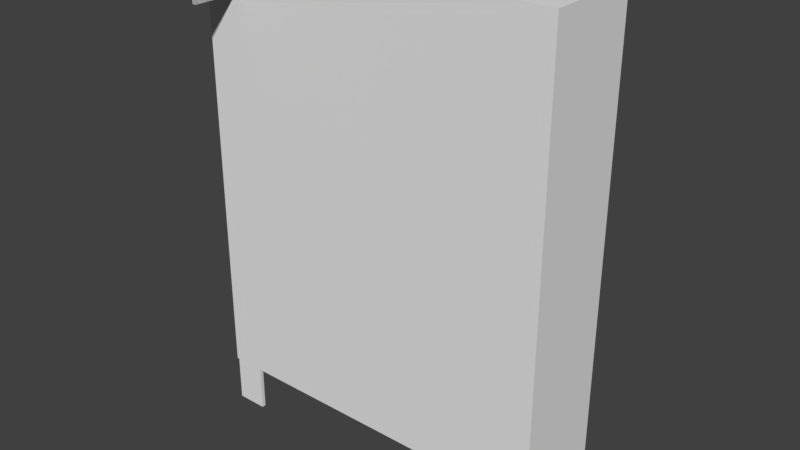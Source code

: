# Source: zom_dah_rooftop.blend  (saved by Blender 2.79.0; exported with 4.5.12 LTS)
import bpy
from mathutils import Matrix  # noqa: F401  (used for matrix-valued properties, if any)

bpy.ops.wm.read_factory_settings(use_empty=True)
scene = bpy.context.scene
scene.name = 'Scene'

# ---- collections
col_collection_1 = bpy.data.collections.new('Collection 1'); scene.collection.children.link(col_collection_1)

# ---- materials (node trees are filled in below, after node groups)
mat_mtl_wall_ext = bpy.data.materials.new('mtl_wall_ext')
mat_mtl_wall_ext.alpha_threshold = 0.0
mat_mtl_wall_ext.use_transparent_shadow = False
mat_mtl_wall_ext.roughness = 0.5
mat_mtl_roof = bpy.data.materials.new('mtl_roof')
mat_mtl_roof.alpha_threshold = 0.0
mat_mtl_roof.use_transparent_shadow = False
mat_mtl_roof.roughness = 0.5
mat_mtl_floor_trim = bpy.data.materials.new('mtl_floor_trim')
mat_mtl_floor_trim.alpha_threshold = 0.0
mat_mtl_floor_trim.use_transparent_shadow = False
mat_mtl_floor_trim.roughness = 0.5
mat_mtl_ceiling_01 = bpy.data.materials.new('mtl_ceiling_01')
mat_mtl_ceiling_01.alpha_threshold = 0.0
mat_mtl_ceiling_01.use_transparent_shadow = False
mat_mtl_ceiling_01.roughness = 0.5

# ---- material node trees

# ---- world
world_world = bpy.data.worlds.new('World'); scene.world = world_world
world_world.color = (0.05088, 0.05088, 0.05088)
world_world.use_sun_shadow = False
world_world.sun_shadow_jitter_overblur = 0.0
world_world.cycles.sampling_method = 'MANUAL'

# ---- meshes
me_c_box_015 = bpy.data.meshes.new('c_box_015')
me_c_box_015.from_pydata([(0.0, 0.0, 0.0), (0.0, 0.0, 2.25), (0.0, 0.5, 0.0), (0.0, 0.5, 2.25), (17.0, 0.0, 0.0), (17.0, 0.0, 2.25), (17.0, 0.5, 0.0), (17.0, 0.5, 2.25)], [], [(0, 1, 3, 2), (2, 3, 7, 6), (6, 7, 5, 4), (4, 5, 1, 0), (2, 6, 4, 0), (7, 3, 1, 5)])
me_c_box_015.use_remesh_preserve_volume = False
me_c_box_015.use_remesh_preserve_attributes = False
me_c_box_015.use_mirror_vertex_groups = False
me_c_box_015.update()
me_c_box_014 = bpy.data.meshes.new('c_box_014')
me_c_box_014.from_pydata([(0.0, 0.0, 0.0), (0.0, 0.0, 0.25), (0.1, 6.0, 0.0), (0.1, 6.0, 0.25), (12.0, 0.0, 0.0), (12.0, 0.0, 0.25), (12.1, 6.0, 0.0), (12.1, 6.0, 0.25)], [], [(0, 1, 3, 2), (2, 3, 7, 6), (6, 7, 5, 4), (4, 5, 1, 0), (2, 6, 4, 0), (7, 3, 1, 5)])
me_c_box_014.use_remesh_preserve_volume = False
me_c_box_014.use_remesh_preserve_attributes = False
me_c_box_014.use_mirror_vertex_groups = False
me_c_box_014.update()
me_c_box_013 = bpy.data.meshes.new('c_box_013')
me_c_box_013.from_pydata([(0.0, 0.0, 0.0), (0.0, 0.0, 0.25), (0.1, 6.0, 0.0), (0.1, 6.0, 0.25), (22.0, 0.0, 0.0), (22.0, 0.0, 0.25), (22.1, 6.0, 0.0), (22.1, 6.0, 0.25)], [], [(0, 1, 3, 2), (2, 3, 7, 6), (6, 7, 5, 4), (4, 5, 1, 0), (2, 6, 4, 0), (7, 3, 1, 5)])
me_c_box_013.use_remesh_preserve_volume = False
me_c_box_013.use_remesh_preserve_attributes = False
me_c_box_013.use_mirror_vertex_groups = False
me_c_box_013.update()
me_c_box_012 = bpy.data.meshes.new('c_box_012')
me_c_box_012.from_pydata([(0.0, 0.0, 0.0), (0.0, 0.0, 0.25), (0.1, 6.0, 0.0), (0.1, 6.0, 0.25), (4.0, 0.0, 0.0), (4.0, 0.0, 0.25), (4.1, 6.0, 0.0), (4.1, 6.0, 0.25)], [], [(0, 1, 3, 2), (2, 3, 7, 6), (6, 7, 5, 4), (4, 5, 1, 0), (2, 6, 4, 0), (7, 3, 1, 5)])
me_c_box_012.use_remesh_preserve_volume = False
me_c_box_012.use_remesh_preserve_attributes = False
me_c_box_012.use_mirror_vertex_groups = False
me_c_box_012.update()
me_c_box_011 = bpy.data.meshes.new('c_box_011')
me_c_box_011.from_pydata([(0.0, 0.0, 0.0), (0.0, 0.0, 4.25), (0.0, 0.5, 0.0), (0.0, 0.5, 4.25), (6.0, -1.51e-07, 0.0), (6.0, -1.51e-07, 4.25), (6.0, 0.5, 0.0), (6.0, 0.5, 4.25)], [], [(0, 1, 3, 2), (2, 3, 7, 6), (6, 7, 5, 4), (4, 5, 1, 0), (2, 6, 4, 0), (7, 3, 1, 5)])
me_c_box_011.use_remesh_preserve_volume = False
me_c_box_011.use_remesh_preserve_attributes = False
me_c_box_011.use_mirror_vertex_groups = False
me_c_box_011.update()
me_c_box_010 = bpy.data.meshes.new('c_box_010')
me_c_box_010.from_pydata([(0.0, 0.0, 0.0), (0.0, 0.0, 3.25), (0.0, 0.5, 0.0), (0.0, 0.5, 3.25), (6.0, -1.51e-07, 0.0), (6.0, -1.51e-07, 3.25), (6.0, 0.5, 0.0), (6.0, 0.5, 3.25)], [], [(0, 1, 3, 2), (2, 3, 7, 6), (6, 7, 5, 4), (4, 5, 1, 0), (2, 6, 4, 0), (7, 3, 1, 5)])
me_c_box_010.use_remesh_preserve_volume = False
me_c_box_010.use_remesh_preserve_attributes = False
me_c_box_010.use_mirror_vertex_groups = False
me_c_box_010.update()
me_c_box_009 = bpy.data.meshes.new('c_box_009')
me_c_box_009.from_pydata([(0.0, 0.0, 0.0), (0.0, 0.0, 3.25), (0.0, 0.5, 0.0), (0.0, 0.5, 3.25), (4.0, 0.0, 0.0), (4.0, 0.0, 3.25), (4.0, 0.5, 0.0), (4.0, 0.5, 3.25)], [], [(0, 1, 3, 2), (2, 3, 7, 6), (6, 7, 5, 4), (4, 5, 1, 0), (2, 6, 4, 0), (7, 3, 1, 5)])
me_c_box_009.use_remesh_preserve_volume = False
me_c_box_009.use_remesh_preserve_attributes = False
me_c_box_009.use_mirror_vertex_groups = False
me_c_box_009.update()
me_c_box_008 = bpy.data.meshes.new('c_box_008')
me_c_box_008.from_pydata([(0.0, 0.0, 0.0), (0.0, 0.0, 6.25), (0.0, 0.5, 0.0), (0.0, 0.5, 6.25), (6.0, 1.208e-06, 0.0), (6.0, 1.208e-06, 6.25), (6.0, 0.5, 0.0), (6.0, 0.5, 6.25)], [], [(0, 1, 3, 2), (2, 3, 7, 6), (6, 7, 5, 4), (4, 5, 1, 0), (2, 6, 4, 0), (7, 3, 1, 5)])
me_c_box_008.use_remesh_preserve_volume = False
me_c_box_008.use_remesh_preserve_attributes = False
me_c_box_008.use_mirror_vertex_groups = False
me_c_box_008.update()
me_c_box_007 = bpy.data.meshes.new('c_box_007')
me_c_box_007.from_pydata([(0.0, 0.0, 0.0), (0.0, 0.0, 6.25), (0.0, 0.5, 0.0), (0.0, 0.5, 6.25), (5.0, 0.0, 0.0), (5.0, 0.0, 6.25), (5.0, 0.5, 0.0), (5.0, 0.5, 6.25)], [], [(0, 1, 3, 2), (2, 3, 7, 6), (6, 7, 5, 4), (4, 5, 1, 0), (2, 6, 4, 0), (7, 3, 1, 5)])
me_c_box_007.use_remesh_preserve_volume = False
me_c_box_007.use_remesh_preserve_attributes = False
me_c_box_007.use_mirror_vertex_groups = False
me_c_box_007.update()
me_c_box_006 = bpy.data.meshes.new('c_box_006')
me_c_box_006.from_pydata([(-4.0, 0.0, -56.25), (-4.0, 0.0, -7.451e-09), (-4.0, 0.5, -56.25), (-4.0, 0.5, -7.451e-09), (-7.749e-07, 0.0, -56.25), (-7.749e-07, 0.0, -7.451e-09), (-7.749e-07, 0.5, -56.25), (-7.749e-07, 0.5, -7.451e-09)], [], [(0, 1, 3, 2), (2, 3, 7, 6), (6, 7, 5, 4), (4, 5, 1, 0), (2, 6, 4, 0), (7, 3, 1, 5)])
me_c_box_006.use_remesh_preserve_volume = False
me_c_box_006.use_remesh_preserve_attributes = False
me_c_box_006.use_mirror_vertex_groups = False
me_c_box_006.update()
me_c_box_005 = bpy.data.meshes.new('c_box_005')
me_c_box_005.from_pydata([(0.0, 0.0, 0.0), (0.0, 0.0, 6.25), (0.0, 0.5, 0.0), (0.0, 0.5, 6.25), (20.0, 0.0, 0.0), (20.0, 0.0, 6.25), (20.0, 0.5, 0.0), (20.0, 0.5, 6.25)], [], [(0, 1, 3, 2), (2, 3, 7, 6), (6, 7, 5, 4), (4, 5, 1, 0), (2, 6, 4, 0), (7, 3, 1, 5)])
me_c_box_005.use_remesh_preserve_volume = False
me_c_box_005.use_remesh_preserve_attributes = False
me_c_box_005.use_mirror_vertex_groups = False
me_c_box_005.update()
me_c_box_004 = bpy.data.meshes.new('c_box_004')
me_c_box_004.from_pydata([(0.0, 0.0, -0.2), (0.0, 0.0, 0.0), (0.0, 7.7, -0.2), (0.0, 7.7, 0.0), (3.3, 0.0, -0.2), (3.3, 0.0, 0.0), (3.3, 7.7, -0.2), (3.3, 7.7, 0.0)], [], [(0, 1, 3, 2), (2, 3, 7, 6), (6, 7, 5, 4), (4, 5, 1, 0), (2, 6, 4, 0), (7, 3, 1, 5)])
me_c_box_004.use_remesh_preserve_volume = False
me_c_box_004.use_remesh_preserve_attributes = False
me_c_box_004.use_mirror_vertex_groups = False
me_c_box_004.update()
me_c_box_003 = bpy.data.meshes.new('c_box_003')
me_c_box_003.from_pydata([(0.0, 0.0, -0.2), (0.0, 0.0, 0.0), (0.0, 1.4, -0.2), (0.0, 1.4, 0.0), (3.3, 0.0, -0.2), (3.3, 0.0, 0.0), (3.3, 1.4, -0.2), (3.3, 1.4, 0.0)], [], [(0, 1, 3, 2), (2, 3, 7, 6), (6, 7, 5, 4), (4, 5, 1, 0), (2, 6, 4, 0), (7, 3, 1, 5)])
me_c_box_003.use_remesh_preserve_volume = False
me_c_box_003.use_remesh_preserve_attributes = False
me_c_box_003.use_mirror_vertex_groups = False
me_c_box_003.update()
me_c_box_002 = bpy.data.meshes.new('c_box_002')
me_c_box_002.from_pydata([(0.0, 0.0, -0.2), (0.0, 0.0, 0.0), (0.0, 12.0, -0.2), (0.0, 12.0, 0.0), (10.4, 0.0, -0.2), (10.4, 0.0, 0.0), (10.4, 12.0, -0.2), (10.4, 12.0, 0.0)], [], [(0, 1, 3, 2), (2, 3, 7, 6), (6, 7, 5, 4), (4, 5, 1, 0), (2, 6, 4, 0), (7, 3, 1, 5)])
me_c_box_002.use_remesh_preserve_volume = False
me_c_box_002.use_remesh_preserve_attributes = False
me_c_box_002.use_mirror_vertex_groups = False
me_c_box_002.update()
me_c_box_001 = bpy.data.meshes.new('c_box_001')
me_c_box_001.from_pydata([(0.0, 0.0, -0.2), (0.0, 0.0, 0.0), (0.0, 12.0, -0.2), (0.0, 12.0, 0.0), (11.3, 0.0, -0.2), (11.3, 0.0, 0.0), (11.3, 12.0, -0.2), (11.3, 12.0, 0.0)], [], [(0, 1, 3, 2), (2, 3, 7, 6), (6, 7, 5, 4), (4, 5, 1, 0), (2, 6, 4, 0), (7, 3, 1, 5)])
me_c_box_001.use_remesh_preserve_volume = False
me_c_box_001.use_remesh_preserve_attributes = False
me_c_box_001.use_mirror_vertex_groups = False
me_c_box_001.update()
me_co_culling = bpy.data.meshes.new('co_culling')
me_co_culling.from_pydata([(-4.0, -0.25, -50.0), (-4.0, -0.25, 6.0), (-4.0, 12.0, -50.0), (-4.0, 12.0, 6.0), (42.0, -0.25, -50.0), (42.0, -0.25, 6.0), (42.0, 12.0, -50.0), (42.0, 12.0, 6.0)], [], [(0, 2, 3, 1), (2, 6, 7, 3), (6, 4, 5, 7), (4, 0, 1, 5), (2, 0, 4, 6), (7, 5, 1, 3)])
me_co_culling.use_remesh_preserve_volume = False
me_co_culling.use_remesh_preserve_attributes = False
me_co_culling.use_mirror_vertex_groups = False
me_co_culling.update()
me_g_ext = bpy.data.meshes.new('g_ext')
me_g_ext.from_pydata([(8.0, -16.0, 0.0), (12.0, 0.0, 0.0), (12.0, -8.0, 0.0), (12.0, -4.0, 0.0), (12.0, -16.0, 0.0), (12.0, -12.0, 0.0), (6.0, -20.0, 0.0), (6.0, -16.0, 0.0), (6.0, -24.0, 0.0), (2.539e-06, -25.0, 0.0), (4.0, -25.0, 0.0), (6.0, -25.0, 0.0), (12.0, -20.0, 3.0), (6.0, -25.0, 6.0), (2.638e-06, -25.0, 4.0), (3.04e-06, -28.0, 0.0), (6.0, -28.0, 4.0), (3.266e-06, -31.0, 0.0), (6.0, -31.0, 4.0), (3.493e-06, -34.0, 0.0), (6.0, -34.0, 4.0), (3.719e-06, -37.0, 0.0), (6.0, -37.0, 4.0), (6.0, -37.0, 6.0), (6.0, -37.0, 0.0), (6.0, -38.0, 0.0), (6.0, -42.0, 0.0), (12.0, 0.0, 6.0), (12.0, -4.0, 6.0), (8.0, -20.0, 6.0), (8.0, -16.0, 3.0), (6.0, -16.0, 3.0), (12.0, 4.0, -50.0), (12.0, 0.0, -50.0), (8.0, 0.0, 0.65), (12.0, 0.0, 0.1), (12.0, 0.0, 0.65), (8.0, -2.98e-07, 0.1), (9.388e-07, -5.962e-07, 0.65), (9.388e-07, -5.962e-07, 0.1), (4.0, -5.96e-07, 0.1), (4.0, -5.96e-07, 0.65), (1.669e-06, -4.0, 0.65), (1.669e-06, -4.0, 0.1), (1.669e-06, 9.386e-07, 0.1), (1.669e-06, 9.386e-07, 0.65), (1.431e-06, -8.0, 0.65), (1.431e-06, -8.0, 0.1), (1.505e-06, -12.0, 0.65), (1.505e-06, -12.0, 0.1), (2.578e-06, -16.0, 0.65), (2.578e-06, -16.0, 0.1), (2.339e-06, -20.0, 0.65), (2.339e-06, -20.0, 0.1), (2.414e-06, -24.0, 0.65), (2.414e-06, -24.0, 0.1), (2.488e-06, -25.0, 0.65), (2.488e-06, -25.0, 0.1), (12.0, -8.0, 0.0), (12.0, -4.0, 0.0), (12.0, -16.0, 0.0), (12.0, -12.0, 0.0), (6.0, -20.0, 0.0), (6.0, -16.0, 0.0), (2.539e-06, -25.0, 0.0), (12.0, -20.0, 3.0), (8.0, -20.0, 3.0), (8.0, -20.0, 3.0), (12.0, -20.0, 6.0), (12.0, -20.0, 6.0), (6.0, -24.0, 6.0), (6.0, -24.0, 6.0), (6.0, -28.0, 6.0), (2.766e-06, -28.0, 4.0), (12.0, 0.0, 6.0), (12.0, -4.0, 6.0), (6.0, -20.0, 6.0), (6.0, -20.0, 6.0), (8.0, -16.0, 0.0), (6.0, -24.0, 0.0), (6.0, -25.0, 0.0), (8.0, -20.0, 6.0), (6.0, -20.0, 3.0), (6.0, -20.0, 3.0), (12.0, -16.0, 3.0), (12.0, -16.0, 3.0), (8.0, -16.0, 3.0), (6.0, -16.0, 3.0), (4.0, -25.0, 4.0), (2.638e-06, -25.0, 4.0), (6.0, -25.0, 4.0), (6.0, -25.0, 4.0), (3.266e-06, -31.0, 4.0), (3.493e-06, -34.0, 4.0), (3.719e-06, -37.0, 4.0), (6.0, -31.0, 6.0), (6.0, -34.0, 6.0), (6.0, -38.0, 6.0), (6.0, -42.0, 6.0), (12.0, -8.0, 6.0), (12.0, -8.0, 6.0), (12.0, -12.0, 6.0), (12.0, -12.0, 6.0), (12.0, -16.0, 6.0), (12.0, -16.0, 6.0), (12.0, 4.0, 6.0), (7.6, -16.0, 0.0), (6.4, -16.0, 2.98e-08), (6.4, -16.0, 2.2), (7.6, -16.0, 2.2)], [(0, 63)], [(65, 66, 81, 68), (62, 79, 70, 76), (67, 82, 77, 29), (71, 8, 80, 13), (60, 78, 86, 84), (10, 64, 89, 88), (9, 15, 73, 14), (11, 10, 88, 90), (7, 6, 83, 31), (15, 17, 92, 73), (17, 19, 93, 92), (19, 21, 94, 93), (91, 16, 72, 13), (16, 18, 95, 72), (18, 20, 96, 95), (20, 22, 23, 96), (23, 24, 25, 97), (25, 26, 98, 97), (1, 59, 75, 74), (3, 58, 99, 28), (2, 61, 101, 100), (5, 4, 103, 102), (85, 12, 69, 104), (32, 33, 27, 105), (37, 35, 36, 34), (40, 37, 34, 41), (39, 40, 41, 38), (43, 44, 45, 42), (47, 43, 42, 46), (49, 47, 46, 48), (51, 49, 48, 50), (53, 51, 50, 52), (55, 53, 52, 54), (57, 55, 54, 56), (108, 107, 63, 87), (106, 109, 30, 0), (109, 108, 87, 30)])
_uv = me_g_ext.uv_layers.new(name='UVMap')
_uv.uv.foreach_set('vector', [0.5, 0.0, -1.5, 0.0, -1.5, 1.5, 0.5, 1.5, 0.5, 0.5, -1.5, 0.5, -1.5, 3.5, 0.5, 3.5, 0.5, 0.0, -0.5, 0.0, -0.5, 1.5, 0.5, 1.5, 0.5, 0.5, 0.5, -2.5, 0.0, -2.5, 0.0, 0.5, 0.5, 0.5, -1.5, 0.5, -1.5, 2.0, 0.5, 2.0, 0.5, 0.5, -1.5, 0.5, -1.5, 2.5, 0.5, 2.5, 0.0, 0.5, -1.5, 0.5, -1.5, 2.5, 0.0, 2.5, 0.5, 0.5, -0.5, 0.5, -0.5, 2.5, 0.5, 2.5, 0.5, 0.5, -1.5, 0.5, -1.5, 2.0, 0.5, 2.0, 0.5, 0.5, -1.0, 0.5, -1.0, 2.5, 0.5, 2.5, 0.0, 0.5, -1.5, 0.5, -1.5, 2.5, 0.0, 2.5, 0.5, 0.5, -1.0, 0.5, -1.0, 2.5, 0.5, 2.5, 0.0, 0.5, -1.5, 0.5, -1.5, 1.5, 0.0, 1.5, 0.5, 0.5, -1.0, 0.5, -1.0, 1.5, 0.5, 1.5, 0.0, 0.5, -1.5, 0.5, -1.5, 1.5, 0.0, 1.5, 0.5, 0.5, -1.0, 0.5, -1.0, 1.5, 0.5, 1.5, 0.0, 0.5, 0.0, -2.5, -0.5, -2.5, -0.5, 0.5, 0.5, 0.5, -1.5, 0.5, -1.5, 3.5, 0.5, 3.5, 0.5, 0.5, -1.5, 0.5, -1.5, 3.5, 0.5, 3.5, 0.5, 0.5, -1.5, 0.5, -1.5, 3.5, 0.5, 3.5, 0.5, 0.5, -1.5, 0.5, -1.5, 3.5, 0.5, 3.5, 0.5, 0.5, -1.5, 0.5, -1.5, 3.5, 0.5, 3.5, 0.5, 0.0, -1.5, 0.0, -1.5, 1.5, 0.5, 1.5, 0.5, 0.5, -1.5, 0.5, -1.5, 28.5, 0.5, 28.5, 0.5, 0.55, 2.5, 0.55, 2.5, 0.825, 0.5, 0.825, 0.5, 0.55, 2.5, 0.55, 2.5, 0.825, 0.5, 0.825, 0.5, 0.55, 2.5, 0.55, 2.5, 0.825, 0.5, 0.825, 0.5, 0.55, 2.5, 0.55, 2.5, 0.825, 0.5, 0.825, 0.5, 0.55, 2.5, 0.55, 2.5, 0.825, 0.5, 0.825, 0.5, 0.55, 2.5, 0.55, 2.5, 0.825, 0.5, 0.825, 0.5, 0.55, 2.5, 0.55, 2.5, 0.825, 0.5, 0.825, 0.5, 0.55, 2.5, 0.55, 2.5, 0.825, 0.5, 0.825, 0.5, 0.55, 2.5, 0.55, 2.5, 0.825, 0.5, 0.825, 0.0, 0.55, 0.5, 0.55, 0.5, 0.825, 0.0, 0.825, 0.7, 0.6, 0.7, -0.5, 0.5, -0.5, 0.5, 1.0, 0.3, 0.5, 0.3, 1.6, 0.5, 2.0, 0.5, 0.5, 0.3, 0.6, -0.3, 0.6, -0.5, 1.0, 0.5, 1.0])
me_g_ext.materials.append(mat_mtl_wall_ext)
me_g_ext.use_remesh_preserve_volume = False
me_g_ext.use_remesh_preserve_attributes = False
me_g_ext.use_mirror_vertex_groups = False
me_g_ext.update()
me_g_roof = bpy.data.meshes.new('g_roof')
me_g_roof.from_pydata([(2.036, -12.0, -5.364e-07), (4.0, -11.76, -7.898e-07), (4.0, -14.5, -4.917e-07), (3.21, -11.23, -5.066e-07), (3.716, -11.58, -7.004e-07), (2.773, -11.33, -4.768e-07), (3.931, -14.67, -5.364e-07), (3.712, -14.45, -4.321e-07), (3.367, -14.6, -4.172e-07), (2.115, -14.62, -2.235e-07), (1.764, -14.27, -7.451e-08), (1.387, -14.16, 2.98e-08), (1.274, -13.41, 2.533e-07), (1.592, -13.17, 2.682e-07), (4.42, -13.1, 2.831e-07), (4.48, -13.32, 3.129e-07), (1.208e-06, -16.0, 0.0), (1.208e-06, -8.0, 0.0), (8.0, -8.0, 0.0), (4.351, -12.0, 0.0), (4.321, -13.27, 0.0), (1.682, -12.32, 4.768e-07), (6.04e-07, 0.0, 0.0), (8.0, 0.0, 0.0), (8.0, -4.0, 0.0), (8.0, -12.0, 0.0), (2.162e-06, -20.0, 0.0), (4.0, -20.0, 0.0), (4.0, -16.0, 0.0), (2.464e-06, -24.0, 0.0), (4.0, -24.0, 0.0), (8.0, -20.0, 3.0), (8.0, -24.0, 6.0), (12.0, -24.0, 6.0), (8.0, -28.0, 6.0), (12.0, -28.0, 6.0), (4.0, -28.0, 4.0), (4.0, -31.0, 4.0), (4.0, -34.0, 4.0), (4.0, -37.0, 4.0), (8.0, -31.0, 6.0), (12.0, -31.0, 6.0), (8.0, -42.0, 6.0), (12.0, -42.0, 6.0), (8.0, -34.0, 6.0), (12.0, -34.0, 6.0), (8.0, -38.0, 6.0), (12.0, -38.0, 6.0), (4.0, -25.0, 4.0), (4.351, -11.99, 0.0), (12.0, -8.0, 0.0), (12.0, -4.0, 0.0), (12.0, -16.0, 0.0), (12.0, -12.0, 0.0), (6.0, -20.0, 0.0), (6.0, -16.0, 0.0), (4.0, -25.0, 0.0), (2.539e-06, -25.0, 0.0), (12.0, -20.0, 3.0), (12.0, -20.0, 6.0), (6.0, -24.0, 6.0), (6.0, -28.0, 6.0), (4.0, -28.0, 4.0), (4.0, -28.0, 4.0), (4.0, -28.0, 4.0), (2.766e-06, -28.0, 4.0), (2.766e-06, -28.0, 4.0), (6.0, -20.0, 6.0), (12.0, 0.0, 0.0), (8.0, -16.0, 0.0), (8.0, -16.0, 0.0), (6.0, -24.0, 0.0), (6.0, -25.0, 0.0), (8.0, -20.0, 6.0), (6.0, -20.0, 3.0), (12.0, -16.0, 3.0), (8.0, -16.0, 3.0), (6.0, -16.0, 3.0), (4.0, -25.0, 4.0), (2.638e-06, -25.0, 4.0), (6.0, -25.0, 4.0), (6.0, -28.0, 4.0), (6.0, -28.0, 4.0), (3.266e-06, -31.0, 4.0), (4.0, -31.0, 4.0), (4.0, -31.0, 4.0), (6.0, -31.0, 4.0), (6.0, -31.0, 4.0), (3.493e-06, -34.0, 4.0), (3.493e-06, -34.0, 4.0), (4.0, -34.0, 4.0), (4.0, -34.0, 4.0), (4.0, -34.0, 4.0), (6.0, -34.0, 4.0), (6.0, -34.0, 4.0), (3.719e-06, -37.0, 4.0), (4.0, -37.0, 4.0), (6.0, -37.0, 4.0), (6.0, -31.0, 6.0), (6.0, -34.0, 6.0), (6.0, -38.0, 6.0), (6.0, -42.0, 6.0)], [], [(16, 69, 15, 2, 6, 7, 8, 9, 10, 11, 12), (12, 13, 21, 0, 5, 3, 4, 1, 49, 18, 17, 16), (69, 18, 49, 19, 14, 20, 15), (24, 51, 68, 23), (17, 18, 23, 22), (18, 50, 51, 24), (25, 53, 50, 18), (70, 52, 53, 25), (26, 27, 28, 16), (27, 54, 55, 28), (29, 30, 27, 26), (30, 71, 54, 27), (57, 56, 30, 29), (56, 72, 71, 30), (31, 58, 75, 76), (74, 31, 76, 77), (32, 33, 59, 73), (60, 32, 73, 67), (34, 35, 33, 32), (61, 34, 32, 60), (65, 62, 78, 79), (63, 81, 80, 48), (83, 84, 64, 66), (85, 86, 82, 36), (88, 90, 84, 83), (91, 93, 87, 37), (95, 96, 92, 89), (39, 97, 94, 38), (40, 41, 35, 34), (98, 40, 34, 61), (42, 43, 47, 46), (101, 42, 46, 100), (44, 45, 41, 40), (99, 44, 40, 98), (46, 47, 45, 44), (100, 46, 44, 99)])
_uv = me_g_roof.uv_layers.new(name='UVMap')
_uv.uv.foreach_set('vector', [0.5, 0.5, 4.5, 0.5, 2.74, 1.838, 2.5, 1.249, 2.465, 1.164, 2.356, 1.274, 2.183, 1.201, 1.558, 1.188, 1.382, 1.364, 1.193, 1.42, 1.137, 1.794, 0.1371, 0.7936, 0.2962, 0.9138, 0.3411, 1.34, 0.518, 1.5, 0.8867, 1.833, 1.105, 1.885, 1.358, 1.712, 1.5, 1.619, 1.675, 1.504, 3.5, 3.5, -0.5, 3.5, -0.5, -0.5, 0.5, 0.5, 0.5, 4.5, -1.325, 2.504, -1.324, 2.5, -1.29, 1.952, -1.339, 1.863, -1.26, 1.838, 0.5, 0.5, 2.5, 0.5, 2.5, 2.5, 0.5, 2.5, 0.5, 0.5, 4.5, 0.5, 4.5, 4.5, 0.5, 4.5, 0.5, 0.5, 2.5, 0.5, 2.5, 2.5, 0.5, 2.5, 0.5, 0.5, 2.5, 0.5, 2.5, 2.5, 0.5, 2.5, 0.5, 0.5, 2.5, 0.5, 2.5, 2.5, 0.5, 2.5, 0.5, 0.5, 2.5, 0.5, 2.5, 2.5, 0.5, 2.5, 0.5, 0.5, 1.5, 0.5, 1.5, 2.5, 0.5, 2.5, 0.5, 0.5, 2.5, 0.5, 2.5, 2.5, 0.5, 2.5, 0.5, 0.5, 1.5, 0.5, 1.5, 2.5, 0.5, 2.5, 0.5, 0.0, 2.5, 0.0, 2.5, 0.5, 0.5, 0.5, 0.5, 0.0, 1.5, 0.0, 1.5, 0.5, 0.5, 0.5, 0.5, 0.5, 2.5, 0.5, 2.5, 2.5, 0.5, 2.5, 0.5, 0.5, 1.5, 0.5, 1.5, 2.5, 0.5, 2.5, 0.5, 0.5, 2.5, 0.5, 2.5, 2.5, 0.5, 2.5, 0.5, 0.5, 1.5, 0.5, 1.5, 2.5, 0.5, 2.5, 0.5, 0.5, 2.5, 0.5, 2.5, 2.5, 0.5, 2.5, 0.5, 0.5, 1.5, 0.5, 1.5, 2.5, 0.5, 2.5, 0.5, 0.5, 2.5, 0.5, 2.5, 2.0, 0.5, 2.0, 0.5, 0.5, 1.5, 0.5, 1.5, 2.0, 0.5, 2.0, 0.5, 0.0, 2.5, 0.0, 2.5, 1.5, 0.5, 1.5, 0.5, 0.0, 1.5, 0.0, 1.5, 1.5, 0.5, 1.5, 0.5, 0.5, 2.5, 0.5, 2.5, 2.0, 0.5, 2.0, 0.5, 0.5, 1.5, 0.5, 1.5, 2.0, 0.5, 2.0, 0.5, 0.0, 2.5, 0.0, 2.5, 1.5, 0.5, 1.5, 0.5, 0.0, 1.5, 0.0, 1.5, 1.5, 0.5, 1.5, 0.5, 0.0, 2.5, 0.0, 2.5, 1.5, 0.5, 1.5, 0.5, 0.0, 1.5, 0.0, 1.5, 1.5, 0.5, 1.5, 0.5, 0.5, 2.5, 0.5, 2.5, 2.5, 0.5, 2.5, 0.5, 0.5, 1.5, 0.5, 1.5, 2.5, 0.5, 2.5, 0.5, 0.5, 2.5, 0.5, 2.5, 2.0, 0.5, 2.0, 0.5, 0.5, 1.5, 0.5, 1.5, 2.0, 0.5, 2.0, 0.5, 0.5, 2.5, 0.5, 2.5, 2.5, 0.5, 2.5, 0.5, 0.5, 1.5, 0.5, 1.5, 2.5, 0.5, 2.5])
me_g_roof.materials.append(mat_mtl_roof)
me_g_roof.use_remesh_preserve_volume = False
me_g_roof.use_remesh_preserve_attributes = False
me_g_roof.use_mirror_vertex_groups = False
me_g_roof.update()
me_g_trim = bpy.data.meshes.new('g_trim')
me_g_trim.from_pydata([(1.208e-06, -12.0, -0.5), (0.14, -8.0, -0.3), (1.208e-06, -8.0, -0.5), (0.14, -12.0, -0.3), (0.1, -12.0, -0.3), (0.1, -8.0, -0.3), (0.16, -8.0, -0.28), (0.16, -12.0, -0.28), (0.16, -8.0, -0.1), (0.16, -12.0, -0.1), (0.08, -12.0, -0.5), (0.1, -12.0, -0.48), (0.1, -8.0, -0.48), (0.08, -8.0, -0.5), (0.2, -8.0, -0.1), (0.2, -12.0, -0.1), (0.2, -8.0, -0.21), (0.2, -12.0, -0.21), (0.25, -8.0, -0.21), (0.25, -12.0, -0.21), (1.208e-06, -16.0, -0.5), (4.0, -15.86, -0.3), (4.0, -15.8, -0.1), (4.0, -15.8, -0.21), (0.1, -15.9, -0.48), (0.16, -15.84, -0.1), (0.14, -15.86, -0.3), (0.1, -15.9, -0.3), (0.2, -15.8, -0.21), (0.16, -15.84, -0.28), (0.08, -15.92, -0.5), (0.25, -15.75, -0.21), (0.2, -15.8, -0.1), (8.0, -15.8, -0.1), (8.0, -15.86, -0.3), (4.0, -15.92, -0.5), (4.0, -15.9, -0.48), (4.0, -16.0, -0.5), (8.0, -15.9, -0.48), (8.0, -16.0, -0.5), (8.0, -15.92, -0.5), (8.0, -15.84, -0.1), (4.0, -15.84, -0.1), (8.0, -15.84, -0.28), (4.0, -15.84, -0.28), (4.0, -15.9, -0.3), (8.0, -15.9, -0.3), (8.0, -15.8, -0.21), (4.0, -15.75, -0.21), (8.0, -15.75, -0.21), (2.036, -12.0, -0.1629), (4.0, -11.76, -0.1629), (4.351, -12.0, -0.1629), (4.0, -14.5, -0.1629), (4.351, -11.99, -0.1629), (3.21, -11.23, -0.1629), (3.716, -11.58, -0.1629), (2.773, -11.33, -0.1629), (3.931, -14.67, -0.1629), (3.712, -14.45, -0.1629), (3.367, -14.6, -0.1629), (2.115, -14.62, -0.1629), (1.764, -14.27, -0.1629), (1.387, -14.16, -0.1629), (1.274, -13.41, -0.1629), (1.592, -13.17, -0.1629), (1.682, -12.32, -0.1629), (4.42, -13.1, -0.1629), (4.321, -13.27, -0.1629), (4.48, -13.32, -0.1629), (4.351, -11.99, 0.0), (12.0, -20.0, 6.0), (6.0, -25.0, 4.0), (6.0, -20.0, 3.0), (12.0, -16.0, 3.0), (6.0, -28.0, 6.0), (6.0, -24.0, 6.0), (2.766e-06, -28.0, 4.0), (3.266e-06, -31.0, 4.0), (3.493e-06, -34.0, 4.0), (3.719e-06, -37.0, 4.0), (6.0, -31.0, 6.0), (6.0, -34.0, 6.0), (6.0, -38.0, 6.0), (6.0, -42.0, 6.0), (12.0, -8.0, 6.0), (12.0, -12.0, 6.0), (12.0, -16.0, 6.0), (11.95, -3.775e-09, 6.0), (11.95, -4.0, 6.0), (11.95, -3.775e-09, 6.25), (11.95, -4.0, 6.25), (11.95, -8.0, 6.0), (11.95, -8.0, 6.25), (11.95, -12.0, 6.0), (11.95, -12.0, 6.25), (11.95, -16.0, 6.0), (11.95, -16.0, 6.25), (11.95, -20.0, 6.0), (11.95, -20.0, 6.25), (5.95, -24.0, 6.0), (5.95, -24.0, 6.25), (12.0, -19.95, 6.0), (8.0, -19.95, 6.0), (12.0, -19.95, 6.25), (8.0, -19.95, 6.25), (6.0, -20.0, 6.0), (5.95, -19.95, 6.0), (5.95, -19.95, 6.25), (5.95, -15.95, 3.0), (5.95, -20.0, 3.0), (5.95, -15.95, 3.25), (5.95, -20.0, 3.25), (12.0, -15.95, 3.0), (8.0, -15.95, 3.0), (12.0, -15.95, 3.25), (8.0, -15.95, 3.25), (6.0, -20.0, 3.25), (5.95, -28.0, 6.0), (5.95, -28.0, 6.25), (5.95, -31.0, 6.0), (5.95, -31.0, 6.25), (5.95, -34.0, 6.0), (5.95, -34.0, 6.25), (5.95, -38.0, 6.0), (5.95, -38.0, 6.25), (5.95, -42.0, 6.0), (5.95, -42.0, 6.25), (-0.05, -28.0, 4.0), (-0.05, -28.0, 4.25), (6.0, -24.95, 4.0), (4.0, -24.95, 4.0), (6.0, -24.95, 4.25), (4.0, -24.95, 4.25), (-0.05, -24.95, 4.0), (-0.05, -24.95, 4.25), (-0.05, -31.0, 4.0), (-0.05, -31.0, 4.25), (-0.05, -34.0, 4.0), (-0.05, -34.0, 4.25), (-0.05, -37.0, 4.0), (-0.05, -37.0, 4.25), (12.0, 4.0, 6.0), (11.95, 4.0, 6.0), (11.95, 4.0, 6.25), (12.0, 0.25, 0.75), (8.0, 0.25, 0.75), (12.0, 0.0, 0.0), (8.0, 0.0, 0.75), (12.0, 0.0, 0.75), (8.0, 0.0, 0.65), (8.0, -2.98e-07, 0.0), (12.0, 0.0, 0.1), (4.0, 0.25, 0.75), (12.0, 0.0, 0.65), (8.0, -2.98e-07, 0.1), (4.0, -5.96e-07, 0.0), (9.388e-07, -5.962e-07, 0.0), (-0.25, 0.25, 0.75), (9.537e-07, -5.962e-07, 0.75), (4.0, -5.96e-07, 0.75), (9.537e-07, -5.962e-07, 0.65), (9.388e-07, -5.962e-07, 0.1), (4.0, -5.96e-07, 0.1), (4.0, -5.96e-07, 0.65), (-0.25, -4.0, 0.75), (1.669e-06, -4.0, 0.0), (1.669e-06, 9.386e-07, 0.0), (1.669e-06, -4.0, 0.75), (1.669e-06, 9.237e-07, 0.75), (1.669e-06, -4.0, 0.65), (1.431e-06, -8.0, 0.0), (1.669e-06, -4.0, 0.1), (1.669e-06, 9.386e-07, 0.1), (-0.25, -8.0, 0.75), (1.669e-06, 9.237e-07, 0.65), (1.431e-06, -8.0, 0.75), (1.431e-06, -8.0, 0.65), (1.431e-06, -8.0, 0.1), (1.505e-06, -12.0, 0.0), (-0.25, -12.0, 0.75), (1.505e-06, -12.0, 0.75), (1.505e-06, -12.0, 0.65), (1.505e-06, -12.0, 0.1), (-0.25, -16.0, 0.75), (2.578e-06, -16.0, 0.0), (2.578e-06, -16.0, 0.75), (2.578e-06, -16.0, 0.65), (2.339e-06, -20.0, 0.0), (2.578e-06, -16.0, 0.1), (-0.25, -20.0, 0.75), (2.339e-06, -20.0, 0.75), (2.339e-06, -20.0, 0.65), (2.339e-06, -20.0, 0.1), (2.414e-06, -24.0, 0.0), (-0.25, -24.0, 0.75), (2.414e-06, -24.0, 0.75), (2.414e-06, -24.0, 0.65), (2.414e-06, -24.0, 0.1), (2.488e-06, -25.0, 0.0), (-0.25, -42.0, 0.75), (2.488e-06, -25.0, 0.75), (2.488e-06, -25.0, 0.65), (2.488e-06, -25.0, 0.1), (0.14, -8.0, -0.3), (0.14, -12.0, -0.3), (0.1, -8.0, -0.3), (0.1, -12.0, -0.3), (0.16, -8.0, -0.28), (0.16, -12.0, -0.28), (0.16, -8.0, -0.1), (0.16, -12.0, -0.1), (0.08, -12.0, -0.5), (0.08, -12.0, -0.5), (0.08, -8.0, -0.5), (0.1, -8.0, -0.48), (0.1, -12.0, -0.48), (1.208e-06, -12.0, -0.5), (0.2, -8.0, -0.1), (0.2, -12.0, -0.1), (0.2, -8.0, -0.21), (0.2, -12.0, -0.21), (0.25, -8.0, -0.21), (0.25, -12.0, -0.21), (4.0, -15.75, -0.2), (4.0, -15.75, -0.2), (0.25, -15.75, -0.2), (0.25, -15.75, -0.2), (0.14, -15.86, -0.3), (0.14, -15.86, -0.3), (0.16, -15.84, -0.28), (0.16, -15.84, -0.28), (0.16, -15.84, -0.28), (0.08, -15.92, -0.5), (0.08, -15.92, -0.5), (0.08, -15.92, -0.5), (0.1, -15.9, -0.48), (0.1, -15.9, -0.48), (0.1, -15.9, -0.48), (0.16, -15.84, -0.1), (0.16, -15.84, -0.1), (0.16, -15.84, -0.1), (0.2, -15.8, -0.1), (0.2, -15.8, -0.1), (0.2, -15.8, -0.1), (0.2, -15.8, -0.21), (0.2, -15.8, -0.21), (0.2, -15.8, -0.21), (0.25, -15.75, -0.21), (0.25, -15.75, -0.21), (0.25, -15.75, -0.21), (0.1, -15.9, -0.3), (0.1, -15.9, -0.3), (1.208e-06, -16.0, -0.5), (4.0, -15.84, -0.28), (8.0, -15.84, -0.28), (4.0, -15.9, -0.3), (8.0, -15.9, -0.3), (4.0, -16.0, -0.5), (4.0, -15.92, -0.5), (4.0, -15.92, -0.5), (8.0, -15.92, -0.5), (4.0, -15.9, -0.48), (8.0, -15.9, -0.48), (4.0, -15.75, -0.21), (4.0, -15.75, -0.21), (4.0, -15.75, -0.21), (8.0, -15.75, -0.21), (4.0, -15.84, -0.1), (4.0, -15.84, -0.1), (8.0, -15.84, -0.1), (3.21, -11.23, -5.066e-07), (3.21, -11.23, -5.066e-07), (3.716, -11.58, -7.004e-07), (3.716, -11.58, -7.004e-07), (4.0, -11.76, -7.898e-07), (4.0, -11.76, -7.898e-07), (2.036, -12.0, -5.364e-07), (2.773, -11.33, -4.768e-07), (2.773, -11.33, -4.768e-07), (4.0, -14.5, -4.917e-07), (3.931, -14.67, -5.364e-07), (3.931, -14.67, -5.364e-07), (3.712, -14.45, -4.321e-07), (3.712, -14.45, -4.321e-07), (3.367, -14.6, -4.172e-07), (3.367, -14.6, -4.172e-07), (2.115, -14.62, -2.235e-07), (2.115, -14.62, -2.235e-07), (1.764, -14.27, -7.451e-08), (1.764, -14.27, -7.451e-08), (1.387, -14.16, 2.98e-08), (1.387, -14.16, 2.98e-08), (1.274, -13.41, 2.533e-07), (1.274, -13.41, 2.533e-07), (1.592, -13.17, 2.682e-07), (1.592, -13.17, 2.682e-07), (0.25, -12.0, -0.2), (0.25, -8.0, -0.2), (4.0, -15.86, -0.3), (4.0, -15.8, -0.1), (4.0, -15.8, -0.1), (4.0, -15.8, -0.21), (4.0, -15.8, -0.21), (8.0, -15.75, -0.2), (8.0, -15.86, -0.3), (8.0, -15.8, -0.21), (8.0, -15.8, -0.1), (4.48, -13.32, 3.129e-07), (4.48, -13.32, 3.129e-07), (4.351, -11.99, -0.2), (4.351, -11.99, -0.2), (4.351, -11.99, -0.2), (4.389, -12.0, -0.2), (4.389, -12.0, -0.2), (4.351, -12.0, -0.1629), (4.351, -12.0, -0.1629), (3.21, -11.23, -0.1629), (3.21, -11.23, -0.1629), (3.21, -11.23, -0.1629), (3.217, -11.19, -0.2), (3.217, -11.19, -0.2), (3.737, -11.55, -0.2), (3.737, -11.55, -0.2), (3.716, -11.58, -0.1629), (3.716, -11.58, -0.1629), (3.716, -11.58, -0.1629), (4.0, -11.76, -0.2), (4.0, -11.76, -0.2), (4.0, -11.76, -0.1629), (4.0, -11.76, -0.1629), (4.0, -11.76, -0.1629), (2.036, -12.0, -0.1629), (2.036, -12.0, -0.1629), (1.981, -12.0, -0.2), (1.981, -12.0, -0.2), (2.756, -11.3, -0.2), (2.756, -11.3, -0.2), (2.773, -11.33, -0.1629), (2.773, -11.33, -0.1629), (2.773, -11.33, -0.1629), (4.0, -14.5, -0.1629), (4.0, -14.5, -0.1629), (4.0, -14.6, -0.2), (4.0, -14.6, -0.2), (3.944, -14.74, -0.2), (3.944, -14.74, -0.2), (3.931, -14.67, -0.1629), (3.931, -14.67, -0.1629), (3.931, -14.67, -0.1629), (3.704, -14.5, -0.2), (3.704, -14.5, -0.2), (3.712, -14.45, -0.1629), (3.712, -14.45, -0.1629), (3.712, -14.45, -0.1629), (3.374, -14.63, -0.2), (3.374, -14.63, -0.2), (3.367, -14.6, -0.1629), (3.367, -14.6, -0.1629), (3.367, -14.6, -0.1629), (2.1, -14.66, -0.2), (2.1, -14.66, -0.2), (2.115, -14.62, -0.1629), (2.115, -14.62, -0.1629), (2.115, -14.62, -0.1629), (1.744, -14.3, -0.2), (1.744, -14.3, -0.2), (1.764, -14.27, -0.1629), (1.764, -14.27, -0.1629), (1.764, -14.27, -0.1629), (1.354, -14.19, -0.2), (1.354, -14.19, -0.2), (1.387, -14.16, -0.1629), (1.387, -14.16, -0.1629), (1.387, -14.16, -0.1629), (1.234, -13.4, -0.2), (1.234, -13.4, -0.2), (1.274, -13.41, -0.1629), (1.274, -13.41, -0.1629), (1.274, -13.41, -0.1629), (1.557, -13.15, -0.2), (1.557, -13.15, -0.2), (1.592, -13.17, -0.1629), (1.592, -13.17, -0.1629), (1.592, -13.17, -0.1629), (1.647, -12.3, -0.2), (1.647, -12.3, -0.2), (1.682, -12.32, -0.1629), (1.682, -12.32, -0.1629), (1.682, -12.32, -0.1629), (4.42, -13.1, -0.1629), (4.42, -13.1, -0.1629), (4.42, -13.1, -0.1629), (4.458, -13.1, -0.2), (4.458, -13.1, -0.2), (4.376, -13.25, -0.2), (4.376, -13.25, -0.2), (4.321, -13.27, -0.1629), (4.321, -13.27, -0.1629), (4.321, -13.27, -0.1629), (4.53, -13.3, -0.2), (4.53, -13.3, -0.2), (4.48, -13.32, -0.1629), (4.48, -13.32, -0.1629), (4.48, -13.32, -0.1629), (4.351, -11.99, -0.1629), (4.351, -11.99, -0.1629), (4.42, -13.1, 2.831e-07), (4.42, -13.1, 2.831e-07), (4.351, -11.99, 0.0), (4.351, -12.0, 0.0), (12.0, -20.0, 6.0), (6.0, -24.0, 6.0), (12.0, 0.0, 6.0), (12.0, -4.0, 6.0), (11.95, -3.775e-09, 6.0), (11.95, -4.0, 6.0), (12.0, -19.95, 6.0), (8.0, -19.95, 6.0), (6.0, -20.0, 6.0), (5.95, -19.95, 6.0), (5.95, -19.95, 6.0), (5.95, -19.95, 6.0), (5.95, -19.95, 6.25), (5.95, -15.95, 3.0), (5.95, -15.95, 3.0), (5.95, -20.0, 3.0), (5.95, -20.0, 3.0), (5.95, -15.95, 3.25), (5.95, -20.0, 3.25), (12.0, -15.95, 3.0), (8.0, -15.95, 3.0), (6.0, -24.95, 4.0), (4.0, -24.95, 4.0), (-0.05, -24.95, 4.0), (-0.05, -24.95, 4.0), (-0.05, -24.95, 4.25), (12.0, 0.0, 0.75), (8.0, 0.0, 0.75), (4.0, -5.96e-07, 0.75), (9.537e-07, -5.962e-07, 0.75), (1.669e-06, 9.237e-07, 0.75), (1.669e-06, -4.0, 0.75), (-0.25, -12.0, 0.75), (1.505e-06, -12.0, 0.75), (1.505e-06, -12.0, 0.75), (-0.25, -16.0, 0.75), (2.578e-06, -16.0, 0.75), (2.578e-06, -16.0, 0.75), (-0.25, -20.0, 0.75), (2.339e-06, -20.0, 0.75), (2.339e-06, -20.0, 0.75), (1.682, -12.32, 4.768e-07), (1.682, -12.32, 4.768e-07), (4.321, -13.27, 0.0), (4.321, -13.27, 0.0), (8.0, -20.0, 6.0), (6.0, -20.0, 3.0), (8.0, -16.0, 3.0), (6.0, -16.0, 3.0), (4.0, -25.0, 4.0), (2.638e-06, -25.0, 4.0), (11.95, -8.0, 6.0), (11.95, -12.0, 6.0), (11.95, -16.0, 6.0), (11.95, -20.0, 6.0), (5.95, -24.0, 6.0), (5.95, -24.0, 6.0), (5.95, -28.0, 6.0), (5.95, -31.0, 6.0), (5.95, -34.0, 6.0), (5.95, -38.0, 6.0), (5.95, -42.0, 6.0), (-0.05, -28.0, 4.0), (-0.05, -31.0, 4.0), (-0.05, -34.0, 4.0), (-0.05, -37.0, 4.0), (11.95, 4.0, 6.0), (1.431e-06, -8.0, 0.75), (2.414e-06, -24.0, 0.75), (3.77e-06, -42.0, 0.75), (7.6, -16.0, 0.0), (6.4, -16.0, 2.98e-08), (6.5, -16.0, 2.1), (7.5, -16.0, 2.1), (6.4, -16.0, 2.2), (6.5, -16.0, 2.98e-08), (7.6, -16.0, 2.2), (7.5, -16.0, 4.335e-08), (6.5, -16.1, 2.98e-08), (6.5, -16.1, 2.1), (7.5, -16.1, 4.335e-08), (7.5, -16.1, 2.1)], [], [(207, 206, 204, 205), (12, 5, 4, 11), (3, 1, 208, 209), (7, 6, 210, 211), (212, 214, 215, 216), (2, 13, 213, 217), (9, 8, 218, 219), (15, 14, 220, 221), (17, 16, 222, 223), (19, 18, 298, 297), (11, 4, 252, 237), (0, 10, 234, 253), (256, 251, 228, 299), (21, 229, 230, 44), (254, 231, 240, 268), (260, 233, 236, 36), (269, 239, 242, 301), (300, 243, 246, 302), (303, 245, 248, 265), (266, 250, 226, 224), (227, 249, 19, 297), (24, 27, 45, 262), (30, 259, 258, 20), (228, 251, 207, 205), (232, 26, 3, 209), (238, 235, 212, 216), (244, 241, 9, 219), (31, 247, 17, 223), (25, 29, 7, 211), (28, 32, 15, 221), (257, 256, 299, 305), (307, 300, 302, 47), (255, 254, 268, 41), (270, 42, 22, 33), (34, 21, 44, 43), (262, 45, 46, 38), (49, 264, 225, 304), (306, 23, 48, 267), (261, 260, 36, 263), (37, 35, 40, 39), (316, 392, 407, 410), (326, 330, 275, 274), (333, 339, 278, 277), (349, 353, 283, 282), (384, 388, 452, 296), (404, 342, 280, 308), (391, 398, 454, 408), (354, 358, 285, 284), (406, 311, 316, 410, 409), (359, 363, 287, 286), (342, 348, 281, 280), (364, 368, 289, 288), (340, 319, 272, 279), (399, 403, 309, 455), (369, 373, 291, 290), (331, 405, 70, 276), (374, 378, 293, 292), (389, 333, 277, 453), (318, 325, 273, 271), (379, 383, 295, 294), (313, 315, 310), (320, 322, 324, 317), (323, 327, 329, 56), (334, 336, 338, 332), (337, 321, 55, 57), (343, 345, 347, 341), (346, 350, 352, 58), (351, 355, 357, 59), (356, 360, 362, 60), (361, 365, 367, 61), (366, 370, 372, 62), (371, 375, 377, 63), (376, 380, 382, 64), (381, 385, 387, 65), (393, 395, 397, 390), (396, 400, 402, 68), (328, 312, 54, 51), (386, 335, 50, 66), (314, 394, 67, 52), (401, 344, 53, 69), (413, 414, 416, 415), (88, 89, 91, 90), (414, 85, 92, 416), (89, 462, 93, 91), (85, 86, 94, 92), (462, 463, 95, 93), (86, 87, 96, 94), (463, 464, 97, 95), (87, 411, 98, 96), (464, 465, 99, 97), (419, 412, 467, 420), (421, 466, 101, 423), (71, 456, 418, 417), (102, 103, 105, 104), (456, 106, 422, 418), (103, 107, 108, 105), (459, 457, 426, 424), (425, 427, 429, 428), (74, 458, 431, 430), (113, 114, 116, 115), (458, 459, 424, 431), (114, 109, 111, 116), (112, 110, 73, 117), (76, 75, 118, 100), (466, 468, 119, 101), (75, 81, 120, 118), (468, 469, 121, 119), (81, 82, 122, 120), (469, 470, 123, 121), (82, 83, 124, 122), (470, 471, 125, 123), (83, 84, 126, 124), (471, 472, 127, 125), (461, 77, 128, 435), (434, 473, 129, 436), (72, 460, 433, 432), (130, 131, 133, 132), (460, 461, 435, 433), (131, 134, 135, 133), (77, 78, 136, 128), (473, 474, 137, 129), (78, 79, 138, 136), (474, 475, 139, 137), (79, 80, 140, 138), (475, 476, 141, 139), (142, 413, 415, 477), (143, 88, 90, 144), (438, 437, 145, 146), (150, 154, 149, 148), (151, 147, 152, 155), (164, 150, 148, 439), (156, 151, 155, 163), (160, 438, 146, 153), (161, 164, 439, 159), (157, 156, 163, 162), (440, 160, 153, 158), (442, 441, 158, 165), (170, 175, 169, 168), (166, 167, 173, 172), (177, 170, 168, 176), (171, 166, 172, 178), (478, 442, 165, 174), (182, 177, 176, 445), (179, 171, 178, 183), (444, 478, 174, 443), (447, 181, 180, 446), (187, 182, 445, 448), (185, 179, 183, 189), (192, 187, 448, 451), (188, 185, 189, 193), (450, 186, 184, 449), (197, 192, 451, 196), (194, 188, 193, 198), (479, 191, 190, 195), (202, 197, 196, 201), (199, 194, 198, 203), (480, 479, 195, 200), (483, 484, 492, 490), (484, 488, 491, 492), (486, 483, 490, 489), (483, 486, 482, 485), (488, 484, 487, 481), (484, 483, 485, 487), (491, 488, 486, 489)])
_uv = me_g_trim.uv_layers.new(name='UVMap')
_uv.uv.foreach_set('vector', [0.55, 0.5, 0.55, 2.5, 0.57, 2.5, 0.57, 0.5, 0.5, 0.26, 0.5, 0.35, -1.5, 0.35, -1.5, 0.26, 0.5, 0.35, 2.5, 0.35, 2.5, 0.36, 0.5, 0.36, 0.5, 0.36, 2.5, 0.36, 2.5, 0.45, 0.5, 0.45, 0.54, 0.5, 0.54, 2.5, 0.55, 2.5, 0.55, 0.5, 0.5, 0.5, 0.54, 0.5, 0.54, -1.5, 0.5, -1.5, 0.58, 0.5, 0.58, 2.5, 0.6, 2.5, 0.6, 0.5, 0.5, 0.45, 2.5, 0.45, 2.5, 0.395, 0.5, 0.395, 0.6, 0.5, 0.6, 2.5, 0.625, 2.5, 0.625, 0.5, 0.5, 0.395, 2.5, 0.395, 2.5, 0.4, 0.5, 0.4, 0.5, 0.26, 0.5, 0.35, -1.45, 0.35, -1.45, 0.26, 0.5, 0.5, 0.54, 0.5, 0.54, -1.46, 0.5, -1.5, 0.5, 0.55, -1.45, 0.55, -1.43, 0.57, 0.5, 0.57, 0.5, 0.35, -1.43, 0.35, -1.42, 0.36, 0.5, 0.36, 0.5, 0.36, -1.42, 0.36, -1.42, 0.45, 0.5, 0.45, 0.5, 0.54, -1.46, 0.54, -1.45, 0.55, 0.5, 0.55, 0.5, 0.58, -1.42, 0.58, -1.4, 0.6, 0.5, 0.6, 0.5, 0.45, -1.4, 0.45, -1.4, 0.395, 0.5, 0.395, 0.5, 0.6, -1.4, 0.6, -1.375, 0.625, 0.5, 0.625, 0.5, 0.395, -1.375, 0.395, -1.375, 0.4, 0.5, 0.4, 0.625, 0.4, 0.625, 0.395, 2.5, 0.395, 2.5, 0.4, 0.55, 0.26, 0.55, 0.35, 2.5, 0.35, 2.5, 0.26, 0.54, 0.54, 2.5, 0.54, 2.5, 0.5, 0.5, 0.5, 0.57, 0.57, 0.55, 0.55, 0.55, 2.5, 0.57, 2.5, 0.58, 0.36, 0.57, 0.35, 2.5, 0.35, 2.5, 0.36, 0.55, 0.55, 0.54, 0.54, 0.54, 2.5, 0.55, 2.5, 0.6, 0.6, 0.58, 0.58, 0.58, 2.5, 0.6, 2.5, 0.625, 0.625, 0.6, 0.6, 0.6, 2.5, 0.625, 2.5, 0.58, 0.45, 0.58, 0.36, 2.5, 0.36, 2.5, 0.45, 0.6, 0.395, 0.6, 0.45, 2.5, 0.45, 2.5, 0.395, 0.5, 0.55, -1.5, 0.55, -1.5, 0.57, 0.5, 0.57, 0.5, 0.45, -1.5, 0.45, -1.5, 0.395, 0.5, 0.395, 0.5, 0.36, -1.5, 0.36, -1.5, 0.45, 0.5, 0.45, 0.5, 0.58, -1.5, 0.58, -1.5, 0.6, 0.5, 0.6, 0.5, 0.35, -1.5, 0.35, -1.5, 0.36, 0.5, 0.36, 0.5, 0.26, 0.5, 0.35, 2.5, 0.35, 2.5, 0.26, 0.5, 0.395, -1.5, 0.395, -1.5, 0.4, 0.5, 0.4, 0.5, 0.6, -1.5, 0.6, -1.5, 0.625, 0.5, 0.625, 0.5, 0.54, -1.5, 0.54, -1.5, 0.55, 0.5, 0.55, 0.5, 0.5, 0.5, 0.54, 2.5, 0.54, 2.5, 0.5, 0.5, 0.4186, -0.0481, 0.4186, -0.0481, 0.5, 0.5, 0.5, 0.3581, 0.4186, 0.5, 0.4186, 0.5, 0.5, 0.3581, 0.5, 0.518, 0.4186, 0.8867, 0.4186, 0.8867, 0.5, 0.518, 0.5, 0.164, 0.4186, 0.274, 0.4186, 0.274, 0.5, 0.164, 0.5, 0.9138, 0.4186, 1.34, 0.4186, 1.34, 0.5, 0.9138, 0.5, 0.838, 0.4186, 0.249, 0.4186, 0.249, 0.5, 0.838, 0.5, 0.9519, 0.4186, 0.8631, 0.4186, 0.8631, 0.5, 0.9519, 0.5, 0.3562, 0.4186, 0.1833, 0.4186, 0.1833, 0.5, 0.3562, 0.5, 0.504, 0.4186, 0.504, 0.4, 0.5, 0.4186, 0.5, 0.5, 0.504, 0.5, 0.1833, 0.4186, -0.4424, 0.4186, -0.4424, 0.5, 0.1833, 0.5, 0.249, 0.4186, 0.164, 0.4186, 0.164, 0.5, 0.249, 0.5, 0.1876, 0.4186, 0.3641, 0.4186, 0.3641, 0.5, 0.1876, 0.5, 0.8867, 0.4186, 1.105, 0.4186, 1.105, 0.5, 0.8867, 0.5, 0.6605, 0.4186, 0.7401, 0.4186, 0.7401, 0.5, 0.6605, 0.5, 0.3819, 0.4186, 0.1934, 0.4186, 0.1934, 0.5, 0.3819, 0.5, 0.5, 0.4186, 0.6754, 0.4186, 0.6754, 0.5, 0.5, 0.5, 0.4204, 0.4186, 0.7936, 0.4186, 0.7936, 0.5, 0.4204, 0.5, 0.3411, 0.4186, 0.518, 0.4186, 0.518, 0.5, 0.3411, 0.5, 0.1049, 0.4186, 0.3581, 0.4186, 0.3581, 0.5, 0.1049, 0.5, 0.1371, 0.4186, 0.2962, 0.4186, 0.2962, 0.5, 0.1371, 0.5, 0.6943, 0.4, 0.6757, 0.4186, 0.6754, 0.4, 0.1085, 0.9046, 0.3686, 0.7272, 0.3581, 0.7119, 0.1049, 0.8846, 0.3686, 0.4, 0.5, 0.4, 0.5, 0.4186, 0.3581, 0.4186, 0.4903, 0.5, 0.8778, 0.8496, 0.8867, 0.8326, 0.518, 0.5, 0.8778, 0.8496, 1.109, 0.9046, 1.105, 0.8846, 0.8867, 0.8326, 0.5, 0.1998, 0.472, 0.131, 0.4654, 0.164, 0.5, 0.249, 0.472, 0.131, 0.3518, 0.2521, 0.3562, 0.274, 0.4654, 0.164, 0.3518, 0.2521, 0.1872, 0.183, 0.1833, 0.2015, 0.3562, 0.274, 0.1872, 0.183, -0.45, 0.1689, -0.4424, 0.1876, 0.1833, 0.2015, 0.55, 0.1689, 0.3721, 0.3477, 0.3819, 0.3641, 0.5576, 0.1876, 0.3721, 0.3477, 0.1768, 0.4059, 0.1934, 0.4204, 0.3819, 0.3641, 0.1768, 0.4059, 0.1171, 0.8018, 0.1371, 0.7936, 0.1934, 0.4204, 0.1171, 0.8018, 0.2786, 0.9237, 0.2962, 0.9138, 0.1371, 0.7936, 0.2786, 0.9237, 0.3234, 1.349, 0.3411, 1.34, 0.2962, 0.9138, 0.7291, 0.9476, 0.6878, 0.8739, 0.6605, 0.8631, 0.7102, 0.9519, 0.6878, 0.8739, 0.7649, 0.8496, 0.7401, 0.838, 0.6605, 0.8631, 0.5, 0.4, 0.6754, 0.4, 0.6754, 0.4186, 0.5, 0.4186, 0.3234, 0.3495, 0.4903, 0.5, 0.518, 0.5, 0.3411, 0.3405, 0.6943, 0.5, 0.7291, -0.05239, 0.7102, -0.0481, 0.6757, 0.5, 0.7649, 0.8496, 0.5, 0.1998, 0.5, 0.249, 0.7401, 0.838, 0.5, 0.5, 0.5, -1.5, 0.475, -1.5, 0.475, 0.5, 0.5, 0.5, -1.5, 0.5, -1.5, 0.625, 0.5, 0.625, 0.5, 0.5, 0.5, -1.5, 0.475, -1.5, 0.475, 0.5, 0.5, 0.5, -1.5, 0.5, -1.5, 0.625, 0.5, 0.625, 0.5, 0.5, 0.5, -1.5, 0.475, -1.5, 0.475, 0.5, 0.5, 0.5, -1.5, 0.5, -1.5, 0.625, 0.5, 0.625, 0.5, 0.5, 0.5, -1.5, 0.475, -1.5, 0.475, 0.5, 0.5, 0.5, -1.5, 0.5, -1.5, 0.625, 0.5, 0.625, 0.5, 0.5, 0.5, -1.5, 0.475, -1.5, 0.475, 0.5, 0.5, 0.5, -1.5, 0.5, -1.5, 0.625, 0.5, 0.625, 0.5, 0.5, 0.5, -1.5, 0.475, -1.5, 0.475, 0.525, 0.525, 0.5, -1.5, 0.5, -1.5, 0.625, 0.525, 0.625, 0.5, 0.5, -1.5, 0.5, -1.5, 0.525, 0.5, 0.525, 0.5, 0.5, -1.5, 0.5, -1.5, 0.625, 0.5, 0.625, 0.5, 0.5, -0.5, 0.5, -0.525, 0.525, 0.5, 0.525, 0.5, 0.5, -0.525, 0.5, -0.525, 0.625, 0.5, 0.625, 0.5, 0.5, 0.5, -1.5, 0.475, -1.5, 0.475, 0.525, 0.525, 0.0, -1.5, 0.0, -1.5, 0.125, 0.525, 0.125, 0.5, 0.5, -1.5, 0.5, -1.5, 0.525, 0.5, 0.525, 0.5, 0.0, -1.5, 0.0, -1.5, 0.125, 0.5, 0.125, 0.5, 0.5, -0.5, 0.5, -0.525, 0.525, 0.5, 0.525, 0.5, 0.0, -0.525, 0.0, -0.525, 0.125, 0.5, 0.125, 0.475, 0.125, 0.475, 0.0, 0.5, 0.0, 0.5, 0.125, 0.5, 0.5, 0.5, -1.5, 0.475, -1.5, 0.475, 0.5, 0.5, 0.5, -1.5, 0.5, -1.5, 0.625, 0.5, 0.625, 0.5, 0.5, 0.5, -1.0, 0.475, -1.0, 0.475, 0.5, 0.5, 0.5, -1.0, 0.5, -1.0, 0.625, 0.5, 0.625, 0.5, 0.0, 0.5, -1.5, 0.475, -1.5, 0.475, 0.0, 0.0, 0.5, -1.5, 0.5, -1.5, 0.625, 0.0, 0.625, 0.5, 0.5, 0.5, -1.5, 0.475, -1.5, 0.475, 0.5, 0.5, 0.5, -1.5, 0.5, -1.5, 0.625, 0.5, 0.625, 0.5, 0.5, 0.5, -1.5, 0.475, -1.5, 0.475, 0.5, 0.5, 0.5, -1.5, 0.5, -1.5, 0.625, 0.5, 0.625, 0.5, 0.0, 0.5, -1.5, 0.475, -1.5, 0.475, 0.025, 0.025, 0.5, -1.5, 0.5, -1.5, 0.625, 0.025, 0.625, 0.5, 0.0, -0.5, -9.537e-07, -0.5, 0.025, 0.5, 0.025, 0.5, 0.5, -0.5, 0.5, -0.5, 0.625, 0.5, 0.625, 0.5, 1.0, -1.5, 1.0, -1.525, 1.025, 0.5, 1.025, 0.5, 0.5, -1.525, 0.5, -1.525, 0.625, 0.5, 0.625, 0.5, 0.5, 0.5, -1.0, 0.475, -1.0, 0.475, 0.5, 0.5, 0.5, -1.0, 0.5, -1.0, 0.625, 0.5, 0.625, 0.5, 0.0, 0.5, -1.5, 0.475, -1.5, 0.475, 0.0, 0.0, 0.5, -1.5, 0.5, -1.5, 0.625, 0.0, 0.625, 0.5, 0.5, 0.5, -1.0, 0.475, -1.0, 0.475, 0.5, 0.5, 0.5, -1.0, 0.5, -1.0, 0.625, 0.5, 0.625, 0.5, 0.5, 0.5, -1.5, 0.475, -1.5, 0.475, 0.5, 0.5, 0.5, -1.5, 0.5, -1.5, 0.625, 0.5, 0.625, 0.5, 0.5, 2.5, 0.5, 2.5, 0.625, 0.5, 0.625, 0.5, 0.825, 2.5, 0.825, 2.5, 0.875, 0.5, 0.875, 0.5, 0.5, 2.5, 0.5, 2.5, 0.55, 0.5, 0.55, 0.5, 0.825, 2.5, 0.825, 2.5, 0.875, 0.5, 0.875, 0.5, 0.5, 2.5, 0.5, 2.5, 0.55, 0.5, 0.55, 0.5, 0.5, 2.5, 0.5, 2.5, 0.625, 0.5, 0.625, 0.5, 0.825, 2.5, 0.825, 2.5, 0.875, 0.5, 0.875, 0.5, 0.5, 2.5, 0.5, 2.5, 0.55, 0.5, 0.55, 0.5, 0.5, 2.5, 0.5, 2.5, 0.625, 0.375, 0.625, 0.5, 0.5, 0.5, 2.5, 0.375, 2.625, 0.375, 0.5, 0.5, 0.825, 2.5, 0.825, 2.5, 0.875, 0.5, 0.875, 0.5, 0.5, 2.5, 0.5, 2.5, 0.55, 0.5, 0.55, 0.5, 0.825, 2.5, 0.825, 2.5, 0.875, 0.5, 0.875, 0.5, 0.5, 2.5, 0.5, 2.5, 0.55, 0.5, 0.55, 0.5, 0.5, 0.5, 2.5, 0.375, 2.5, 0.375, 0.5, 0.5, 0.825, 2.5, 0.825, 2.5, 0.875, 0.5, 0.875, 0.5, 0.5, 2.5, 0.5, 2.5, 0.55, 0.5, 0.55, 0.5, 0.5, 0.5, 2.5, 0.375, 2.5, 0.375, 0.5, 0.5, 0.5, 0.5, 2.5, 0.375, 2.5, 0.375, 0.5, 0.5, 0.825, 2.5, 0.825, 2.5, 0.875, 0.5, 0.875, 0.5, 0.5, 2.5, 0.5, 2.5, 0.55, 0.5, 0.55, 0.5, 0.825, 2.5, 0.825, 2.5, 0.875, 0.5, 0.875, 0.5, 0.5, 2.5, 0.5, 2.5, 0.55, 0.5, 0.55, 0.5, 0.5, 0.5, 2.5, 0.375, 2.5, 0.375, 0.5, 0.5, 0.825, 2.5, 0.825, 2.5, 0.875, 0.5, 0.875, 0.5, 0.5, 2.5, 0.5, 2.5, 0.55, 0.5, 0.55, 0.5, 0.5, 0.5, 2.5, 0.375, 2.5, 0.375, 0.5, 0.0, 0.825, 0.5, 0.825, 0.5, 0.875, 0.0, 0.875, 0.0, 0.5, 0.5, 0.5, 0.5, 0.55, 0.0, 0.55, 0.5, 0.5, 0.5, 9.5, 0.375, 9.5, 0.375, 0.5, 0.75, 0.5, 1.25, 0.5, 1.25, 0.45, 0.75, 0.45, 0.5, 0.55, 0.5, -0.5, 0.45, -0.5, 0.45, 0.55, 0.5, 0.5, 0.5, 1.55, 0.45, 1.55, 0.45, 0.5, 0.75, 0.55, 0.75, -0.5, 0.7, -0.5, 0.7, 0.6, 0.25, 0.5, 0.25, 1.55, 0.3, 1.6, 0.3, 0.5, 0.25, 0.55, -0.25, 0.55, -0.3, 0.6, 0.3, 0.6, 0.25, 0.45, 0.25, 0.5, -0.25, 0.5, -0.25, 0.45])
me_g_trim.materials.append(mat_mtl_floor_trim)
me_g_trim.use_remesh_preserve_volume = False
me_g_trim.use_remesh_preserve_attributes = False
me_g_trim.use_mirror_vertex_groups = False
me_g_trim.update()
me_g_ceiling = bpy.data.meshes.new('g_ceiling')
me_g_ceiling.from_pydata([(0.25, -12.0, -0.2), (0.25, -8.0, -0.2), (4.0, -15.75, -0.2), (0.25, -15.75, -0.2), (8.0, -15.75, -0.2), (1.981, -12.0, -0.2), (4.0, -11.76, -0.2), (4.389, -12.0, -0.2), (4.351, -11.99, -0.2), (4.0, -14.6, -0.2), (3.217, -11.19, -0.2), (3.737, -11.55, -0.2), (2.756, -11.3, -0.2), (3.944, -14.74, -0.2), (3.704, -14.5, -0.2), (3.374, -14.63, -0.2), (2.1, -14.66, -0.2), (1.744, -14.3, -0.2), (1.354, -14.19, -0.2), (1.234, -13.4, -0.2), (1.557, -13.15, -0.2), (1.647, -12.3, -0.2), (4.458, -13.1, -0.2), (4.376, -13.25, -0.2), (4.53, -13.3, -0.2), (4.0, -8.0, -0.2), (8.0, -12.0, -0.2), (8.0, -8.0, -0.2), (4.0, -15.75, -0.2), (0.25, -12.0, -0.2), (4.389, -12.0, -0.2), (4.0, -11.76, -0.2), (1.981, -12.0, -0.2), (4.0, -14.6, -0.2), (4.0, -8.0, -0.2), (8.0, -12.0, -0.2)], [], [(34, 27, 35, 30, 8, 31), (28, 3, 29, 32, 21, 20, 19, 18, 17, 16, 15, 14, 13, 33), (26, 4, 2, 9, 24, 23, 22, 7), (6, 11, 10, 12, 5, 0, 1, 25)])
_uv = me_g_ceiling.uv_layers.new(name='UVMap')
_uv.uv.foreach_set('vector', [0.5, 0.5, 2.5, 0.5, 2.5, -1.5, 0.6943, -1.5, 0.6754, -1.496, 0.5, -1.381, 0.5, 0.625, -1.375, 0.625, -1.375, 2.5, -0.5097, 2.5, -0.6766, 2.349, -0.7214, 1.924, -0.8829, 1.802, -0.8232, 1.406, -0.6279, 1.348, -0.45, 1.169, 0.1872, 1.183, 0.3518, 1.252, 0.472, 1.131, 0.5, 1.2, 0.5, 0.5, 0.5, -1.375, -1.5, -1.375, -1.5, -0.8002, -1.235, -0.1504, -1.312, -0.1261, -1.271, -0.05239, -1.306, 0.5, 0.5, 0.6189, 0.3686, 0.7272, 0.1085, 0.9046, -0.1222, 0.8496, -0.5097, 0.5, -1.375, 0.5, -1.375, 2.5, 0.5, 2.5])
me_g_ceiling.materials.append(mat_mtl_ceiling_01)
me_g_ceiling.use_remesh_preserve_volume = False
me_g_ceiling.use_remesh_preserve_attributes = False
me_g_ceiling.use_mirror_vertex_groups = False
me_g_ceiling.update()
me_plane = bpy.data.meshes.new('Plane')
me_plane.from_pydata([(16.0, 4.0, -0.2), (12.25, 4.0, -0.2), (12.0, 4.0, -0.5), (12.14, 8.0, -0.3), (12.0, 8.0, -0.5), (12.14, 4.0, -0.3), (12.1, 4.0, -0.3), (12.1, 8.0, -0.3), (12.16, 8.0, -0.28), (12.16, 4.0, -0.28), (12.16, 8.0, -0.1), (12.16, 4.0, -0.1), (12.08, 4.0, -0.5), (12.1, 4.0, -0.48), (12.1, 8.0, -0.48), (12.08, 8.0, -0.5), (12.2, 8.0, -0.1), (12.2, 4.0, -0.1), (12.2, 8.0, -0.21), (12.2, 4.0, -0.21), (12.25, 8.0, -0.21), (12.25, 4.0, -0.21), (12.25, 8.0, -0.2), (16.0, 0.25, -0.2), (12.25, 0.25, -0.2), (12.0, 0.0, -0.5), (16.0, 11.8, -0.1), (16.0, 11.86, -0.3), (20.0, 12.0, -0.5), (16.0, 11.9, -0.48), (20.0, 11.86, -0.3), (16.0, 12.0, -0.5), (16.0, 11.92, -0.5), (16.0, 11.84, -0.1), (16.0, 0.14, -0.3), (20.0, 11.84, -0.1), (16.0, 0.16, -0.28), (16.0, 11.84, -0.28), (16.0, 0.16, -0.1), (20.0, 11.84, -0.28), (16.0, 0.2, -0.1), (16.0, 11.75, -0.2), (16.0, 0.2, -0.21), (16.0, 8.0, -0.2), (16.0, 0.25, -0.21), (16.0, 11.9, -0.3), (12.1, 0.1, -0.48), (12.16, 0.16, -0.1), (12.14, 0.14, -0.3), (12.1, 0.1, -0.3), (12.2, 0.2, -0.21), (12.16, 0.16, -0.28), (12.08, 0.08, -0.5), (12.25, 0.25, -0.21), (12.2, 0.2, -0.1), (20.0, 11.8, -0.21), (16.0, 11.8, -0.21), (20.0, 11.75, -0.21), (16.0, 11.75, -0.21), (20.0, 11.75, -0.2), (12.25, 11.75, -0.2), (12.0, 12.0, -0.5), (12.1, 11.9, -0.48), (12.16, 11.84, -0.1), (12.14, 11.86, -0.3), (12.1, 11.9, -0.3), (12.2, 11.8, -0.21), (12.16, 11.84, -0.28), (12.08, 11.92, -0.5), (12.25, 11.75, -0.21), (12.2, 11.8, -0.1), (20.0, 8.0, -0.2), (23.75, 8.0, -0.2), (24.0, 8.0, -0.5), (23.86, 4.0, -0.3), (24.0, 4.0, -0.5), (23.86, 8.0, -0.3), (23.9, 8.0, -0.3), (23.9, 4.0, -0.3), (23.84, 4.0, -0.28), (23.84, 8.0, -0.28), (23.84, 4.0, -0.1), (23.84, 8.0, -0.1), (23.92, 8.0, -0.5), (23.9, 8.0, -0.48), (23.9, 4.0, -0.48), (23.92, 4.0, -0.5), (23.8, 8.0, -0.1), (23.8, 4.0, -0.21), (23.8, 8.0, -0.21), (23.75, 4.0, -0.21), (23.75, 8.0, -0.21), (23.75, 4.0, -0.2), (23.75, 11.75, -0.2), (24.0, 12.0, -0.5), (20.0, 0.2, -0.1), (20.0, 0.14, -0.3), (16.0, 0.08, -0.5), (16.0, 0.1, -0.48), (16.0, -2.861e-06, -0.5), (20.0, 0.1, -0.48), (20.0, -2.861e-06, -0.5), (20.0, 0.08, -0.5), (20.0, 0.16, -0.1), (20.0, 11.9, -0.3), (20.0, 0.16, -0.28), (20.0, 11.92, -0.5), (20.0, 11.9, -0.48), (16.0, 0.1, -0.3), (20.0, 11.8, -0.1), (20.0, 0.25, -0.2), (20.0, 4.0, -0.2), (20.0, 0.1, -0.3), (23.9, 11.9, -0.48), (23.84, 11.84, -0.1), (23.86, 11.86, -0.3), (23.9, 11.9, -0.3), (23.8, 11.8, -0.21), (23.84, 11.84, -0.28), (23.92, 11.92, -0.5), (23.75, 11.75, -0.21), (23.8, 11.8, -0.1), (20.0, 0.2, -0.21), (20.0, 0.25, -0.21), (23.75, 0.25, -0.2), (24.0, 0.0, -0.5), (23.8, 4.0, -0.1), (23.9, 0.1, -0.48), (23.86, 0.14, -0.3), (23.84, 0.16, -0.1), (23.9, 0.1, -0.3), (23.8, 0.2, -0.21), (23.84, 0.16, -0.28), (23.92, 0.08, -0.5), (23.75, 0.25, -0.21), (23.8, 0.2, -0.1)], [], [(0, 1, 22, 43), (6, 7, 3, 5), (14, 7, 6, 13), (5, 3, 8, 9), (9, 8, 10, 11), (12, 15, 14, 13), (4, 15, 12, 2), (11, 10, 16, 17), (17, 16, 18, 19), (19, 18, 20, 21), (21, 20, 22, 1), (23, 24, 1, 0), (10, 63, 70, 16), (13, 6, 49, 46), (16, 70, 66, 18), (3, 64, 67, 8), (7, 65, 64, 3), (2, 12, 52, 25), (8, 67, 63, 10), (29, 45, 65, 62), (45, 104, 30, 27), (22, 60, 41, 43), (108, 49, 48, 34), (26, 109, 55, 56), (34, 48, 51, 36), (36, 51, 47, 38), (97, 52, 46, 98), (37, 39, 35, 33), (38, 47, 54, 40), (40, 54, 50, 42), (42, 50, 53, 44), (44, 53, 24, 23), (24, 53, 21, 1), (46, 49, 108, 98), (33, 35, 109, 26), (52, 97, 99, 25), (27, 30, 39, 37), (107, 104, 45, 29), (48, 49, 6, 5), (51, 48, 5, 9), (46, 52, 12, 13), (54, 47, 11, 17), (53, 50, 19, 21), (58, 57, 59, 41), (56, 55, 57, 58), (32, 106, 107, 29), (28, 106, 32, 31), (43, 41, 59, 71), (15, 68, 62, 14), (47, 51, 9, 11), (31, 32, 68, 61), (50, 54, 17, 19), (18, 66, 69, 20), (20, 69, 60, 22), (60, 69, 58, 41), (62, 65, 7, 14), (68, 15, 4, 61), (64, 65, 45, 27), (67, 64, 27, 37), (62, 68, 32, 29), (70, 63, 33, 26), (69, 66, 56, 58), (63, 67, 37, 33), (66, 70, 26, 56), (71, 72, 92, 111), (77, 78, 74, 76), (85, 78, 77, 84), (76, 74, 79, 80), (80, 79, 81, 82), (83, 86, 85, 84), (75, 86, 83, 73), (82, 81, 126, 87), (87, 126, 88, 89), (89, 88, 90, 91), (91, 90, 92, 72), (59, 93, 72, 71), (81, 129, 135, 126), (84, 77, 116, 113), (126, 135, 131, 88), (74, 128, 132, 79), (78, 130, 128, 74), (73, 83, 119, 94), (79, 132, 129, 81), (100, 112, 130, 127), (112, 108, 34, 96), (92, 124, 110, 111), (104, 116, 115, 30), (95, 40, 42, 122), (30, 115, 118, 39), (39, 118, 114, 35), (106, 119, 113, 107), (105, 36, 38, 103), (35, 114, 121, 109), (109, 121, 117, 55), (55, 117, 120, 57), (57, 120, 93, 59), (93, 120, 91, 72), (113, 116, 104, 107), (103, 38, 40, 95), (119, 106, 28, 94), (96, 34, 36, 105), (98, 108, 112, 100), (115, 116, 77, 76), (118, 115, 76, 80), (113, 119, 83, 84), (121, 114, 82, 87), (120, 117, 89, 91), (123, 44, 23, 110), (122, 42, 44, 123), (102, 97, 98, 100), (99, 97, 102, 101), (111, 110, 23, 0), (86, 133, 127, 85), (114, 118, 80, 82), (101, 102, 133, 125), (117, 121, 87, 89), (88, 131, 134, 90), (90, 134, 124, 92), (124, 134, 123, 110), (127, 130, 78, 85), (133, 86, 75, 125), (128, 130, 112, 96), (132, 128, 96, 105), (127, 133, 102, 100), (135, 129, 103, 95), (134, 131, 122, 123), (129, 132, 105, 103), (131, 135, 95, 122), (43, 71, 111, 0)])
me_plane.polygons.foreach_set('material_index', [0, 1, 1, 1, 1, 1, 1, 1, 1, 1, 1, 0, 1, 1, 1, 1, 1, 1, 1, 1, 1, 0, 1, 1, 1, 1, 1, 1, 1, 1, 1, 1, 1, 1, 1, 1, 1, 1, 1, 1, 1, 1, 1, 1, 1, 1, 1, 0, 1, 1, 1, 1, 1, 1, 1, 1, 1, 1, 1, 1, 1, 1, 1, 1, 0, 1, 1, 1, 1, 1, 1, 1, 1, 1, 1, 0, 1, 1, 1, 1, 1, 1, 1, 1, 1, 0, 1, 1, 1, 1, 1, 1, 1, 1, 1, 1, 1, 1, 1, 1, 1, 1, 1, 1, 1, 1, 1, 1, 1, 1, 1, 0, 1, 1, 1, 1, 1, 1, 1, 1, 1, 1, 1, 1, 1, 1, 1, 1, 0])
_uv = me_plane.uv_layers.new(name='UVMap')
_uv.uv.foreach_set('vector', [0.5, 0.5, -1.375, 0.5, -1.375, 2.5, 0.5, 2.5, 0.55, 0.5, 0.55, 2.5, 0.57, 2.5, 0.57, 0.5, 0.5, 0.26, 0.5, 0.35, -1.5, 0.35, -1.5, 0.26, 0.5, 0.35, 2.5, 0.35, 2.5, 0.36, 0.5, 0.36, 0.5, 0.36, 2.5, 0.36, 2.5, 0.45, 0.5, 0.45, 0.54, 0.5, 0.54, 2.5, 0.55, 2.5, 0.55, 0.5, 0.5, 0.5, 0.54, 0.5, 0.54, -1.5, 0.5, -1.5, 0.58, 0.5, 0.58, 2.5, 0.6, 2.5, 0.6, 0.5, 0.5, 0.45, 2.5, 0.45, 2.5, 0.395, 0.5, 0.395, 0.6, 0.5, 0.6, 2.5, 0.625, 2.5, 0.625, 0.5, 0.5, 0.395, 2.5, 0.395, 2.5, 0.4, 0.5, 0.4, 0.5, 0.625, -1.375, 0.625, -1.375, 2.5, 0.5, 2.5, 0.58, 0.5, 0.58, 2.42, 0.6, 2.4, 0.6, 0.5, 0.5, 0.26, 0.5, 0.35, -1.45, 0.35, -1.45, 0.26, 0.5, 0.45, 2.4, 0.45, 2.4, 0.395, 0.5, 0.395, 0.5, 0.35, 2.43, 0.35, 2.42, 0.36, 0.5, 0.36, 0.55, 0.5, 0.55, 2.45, 0.57, 2.43, 0.57, 0.5, 0.5, 0.5, 0.54, 0.5, 0.54, -1.46, 0.5, -1.5, 0.5, 0.36, 2.42, 0.36, 2.42, 0.45, 0.5, 0.45, 0.5, 0.26, 0.5, 0.35, -1.45, 0.35, -1.45, 0.26, 0.5, 0.45, 2.5, 0.45, 2.5, 0.43, 0.5, 0.43, 0.625, 0.5, 0.625, 2.375, 2.5, 2.375, 2.5, 0.5, 0.5, 0.55, -1.45, 0.55, -1.43, 0.57, 0.5, 0.57, 0.5, 0.45, 2.5, 0.45, 2.5, 0.395, 0.5, 0.395, 0.5, 0.35, -1.43, 0.35, -1.42, 0.36, 0.5, 0.36, 0.5, 0.36, -1.42, 0.36, -1.42, 0.45, 0.5, 0.45, 0.5, 0.54, -1.46, 0.54, -1.45, 0.55, 0.5, 0.55, 0.5, 0.36, 2.5, 0.36, 2.5, 0.45, 0.5, 0.45, 0.5, 0.58, -1.42, 0.58, -1.4, 0.6, 0.5, 0.6, 0.5, 0.45, -1.4, 0.45, -1.4, 0.395, 0.5, 0.395, 0.5, 0.6, -1.4, 0.6, -1.375, 0.625, 0.5, 0.625, 0.5, 0.395, -1.375, 0.395, -1.375, 0.4, 0.5, 0.4, 0.625, 0.4, 0.625, 0.395, 2.5, 0.395, 2.5, 0.4, 0.55, 0.26, 0.55, 0.35, 2.5, 0.35, 2.5, 0.26, 0.5, 0.42, 2.5, 0.42, 2.5, 0.4, 0.5, 0.4, 0.54, 0.54, 2.5, 0.54, 2.5, 0.5, 0.5, 0.5, 0.5, 0.35, 2.5, 0.35, 2.5, 0.36, 0.5, 0.36, 0.5, 0.26, 0.5, 0.35, -1.5, 0.35, -1.5, 0.26, 0.57, 0.57, 0.55, 0.55, 0.55, 2.5, 0.57, 2.5, 0.58, 0.36, 0.57, 0.35, 2.5, 0.35, 2.5, 0.36, 0.55, 0.55, 0.54, 0.54, 0.54, 2.5, 0.55, 2.5, 0.6, 0.6, 0.58, 0.58, 0.58, 2.5, 0.6, 2.5, 0.625, 0.625, 0.6, 0.6, 0.6, 2.5, 0.625, 2.5, 0.5, 0.395, 2.5, 0.395, 2.5, 0.4, 0.5, 0.4, 0.5, 0.4, 2.5, 0.4, 2.5, 0.375, 0.5, 0.375, 0.5, 0.46, 2.5, 0.46, 2.5, 0.45, 0.5, 0.45, 0.5, 0.5, 0.5, 0.46, -1.5, 0.46, -1.5, 0.5, 0.5, 0.5, 0.5, 2.375, 2.5, 2.375, 2.5, 0.5, 0.54, 0.5, 0.54, 2.46, 0.55, 2.45, 0.55, 0.5, 0.58, 0.45, 0.58, 0.36, 2.5, 0.36, 2.5, 0.45, 0.5, 0.5, 0.5, 0.46, -1.46, 0.46, -1.5, 0.5, 0.6, 0.395, 0.6, 0.45, 2.5, 0.45, 2.5, 0.395, 0.6, 0.5, 0.6, 2.4, 0.625, 2.375, 0.625, 0.5, 0.5, 0.395, 2.375, 0.395, 2.375, 0.4, 0.5, 0.4, 0.625, 0.4, 0.625, 0.395, 2.5, 0.395, 2.5, 0.4, 0.45, 0.26, 0.45, 0.35, -1.5, 0.35, -1.5, 0.26, 0.54, 0.46, 0.54, -1.5, 0.5, -1.5, 0.5, 0.5, 0.57, 0.43, 0.55, 0.45, 2.5, 0.45, 2.5, 0.43, 0.58, 0.36, 0.57, 0.35, 2.5, 0.35, 2.5, 0.36, 0.55, 0.45, 0.54, 0.46, 2.5, 0.46, 2.5, 0.45, 0.6, 0.4, 0.58, 0.42, 2.5, 0.42, 2.5, 0.4, 0.625, 0.375, 0.6, 0.4, 2.5, 0.4, 2.5, 0.375, 0.58, 0.45, 0.58, 0.36, 2.5, 0.36, 2.5, 0.45, 0.6, 0.395, 0.6, 0.45, 2.5, 0.45, 2.5, 0.395, 0.5, 0.5, 2.375, 0.5, 2.375, -1.5, 0.5, -1.5, 0.45, 0.5, 0.45, -1.5, 0.43, -1.5, 0.43, 0.5, 0.5, 0.26, 0.5, 0.35, 2.5, 0.35, 2.5, 0.26, 0.43, 0.5, 0.43, -1.5, 0.42, -1.5, 0.42, 0.5, 0.5, 0.36, -1.5, 0.36, -1.5, 0.45, 0.5, 0.45, 0.46, 0.5, 0.46, -1.5, 0.45, -1.5, 0.45, 0.5, 0.5, 0.5, 0.46, 0.5, 0.46, 2.5, 0.5, 2.5, 0.42, 0.5, 0.42, -1.5, 0.4, -1.5, 0.4, 0.5, 0.5, 0.45, -1.5, 0.45, -1.5, 0.395, 0.5, 0.395, 0.4, 0.5, 0.4, -1.5, 0.375, -1.5, 0.375, 0.5, 0.5, 0.395, -1.5, 0.395, -1.5, 0.4, 0.5, 0.4, 0.5, 0.375, 2.375, 0.375, 2.375, -1.5, 0.5, -1.5, 0.42, 0.5, 0.42, -1.42, 0.4, -1.4, 0.4, 0.5, 0.5, 0.26, 0.5, 0.35, 2.45, 0.35, 2.45, 0.26, 0.5, 0.45, -1.4, 0.45, -1.4, 0.395, 0.5, 0.395, 0.5, 0.35, -1.43, 0.35, -1.42, 0.36, 0.5, 0.36, 0.45, 0.5, 0.45, -1.45, 0.43, -1.43, 0.43, 0.5, 0.5, 0.5, 0.46, 0.5, 0.46, 2.46, 0.5, 2.5, 0.5, 0.36, -1.42, 0.36, -1.42, 0.45, 0.5, 0.45, 0.5, 0.26, 0.5, 0.35, 2.45, 0.35, 2.45, 0.26, 0.5, 0.55, -1.5, 0.55, -1.5, 0.57, 0.5, 0.57, 0.375, 0.5, 0.375, -1.375, -1.5, -1.375, -1.5, 0.5, 0.5, 0.45, 2.45, 0.45, 2.43, 0.43, 0.5, 0.43, 0.5, 0.45, -1.5, 0.45, -1.5, 0.395, 0.5, 0.395, 0.5, 0.43, 2.43, 0.43, 2.42, 0.42, 0.5, 0.42, 0.5, 0.36, 2.42, 0.36, 2.42, 0.45, 0.5, 0.45, 0.5, 0.25, 2.46, 0.25, 2.45, 0.26, 0.5, 0.26, 0.5, 0.36, -1.5, 0.36, -1.5, 0.45, 0.5, 0.45, 0.5, 0.42, 2.42, 0.42, 2.4, 0.4, 0.5, 0.4, 0.5, 0.45, 2.4, 0.45, 2.4, 0.395, 0.5, 0.395, 0.5, 0.4, 2.4, 0.4, 2.375, 0.375, 0.5, 0.375, 0.5, 0.395, 2.375, 0.395, 2.375, 0.4, 0.5, 0.4, 0.375, 0.4, 0.375, 0.395, -1.5, 0.395, -1.5, 0.4, 0.45, 0.26, 0.45, 0.35, -1.5, 0.35, -1.5, 0.26, 0.5, 0.58, -1.5, 0.58, -1.5, 0.6, 0.5, 0.6, 0.46, 0.46, -1.5, 0.46, -1.5, 0.5, 0.5, 0.5, 0.5, 0.35, -1.5, 0.35, -1.5, 0.36, 0.5, 0.36, 0.5, 0.26, 0.5, 0.35, 2.5, 0.35, 2.5, 0.26, 0.43, 0.43, 0.45, 0.45, 0.45, -1.5, 0.43, -1.5, 0.42, 0.36, 0.43, 0.35, -1.5, 0.35, -1.5, 0.36, 0.45, 0.45, 0.46, 0.46, 0.46, -1.5, 0.45, -1.5, 0.4, 0.4, 0.42, 0.42, 0.42, -1.5, 0.4, -1.5, 0.375, 0.375, 0.4, 0.4, 0.4, -1.5, 0.375, -1.5, 0.5, 0.395, -1.5, 0.395, -1.5, 0.4, 0.5, 0.4, 0.5, 0.6, -1.5, 0.6, -1.5, 0.625, 0.5, 0.625, 0.5, 0.54, -1.5, 0.54, -1.5, 0.55, 0.5, 0.55, 0.5, 0.5, 0.5, 0.54, 2.5, 0.54, 2.5, 0.5, 0.5, 0.5, 0.5, -1.375, -1.5, -1.375, -1.5, 0.5, 0.46, 0.5, 0.46, -1.46, 0.45, -1.45, 0.45, 0.5, 0.42, 0.45, 0.42, 0.36, -1.5, 0.36, -1.5, 0.45, 0.5, 0.5, 0.5, 0.54, 2.46, 0.54, 2.5, 0.5, 0.4, 0.395, 0.4, 0.45, -1.5, 0.45, -1.5, 0.395, 0.4, 0.5, 0.4, -1.4, 0.375, -1.375, 0.375, 0.5, 0.5, 0.395, -1.375, 0.395, -1.375, 0.4, 0.5, 0.4, 0.375, 0.4, 0.375, 0.395, -1.5, 0.395, -1.5, 0.4, 0.55, 0.26, 0.55, 0.35, 2.5, 0.35, 2.5, 0.26, 0.46, 0.54, 0.46, 2.5, 0.5, 2.5, 0.5, 0.5, 0.43, 0.57, 0.45, 0.55, -1.5, 0.55, -1.5, 0.57, 0.42, 0.36, 0.43, 0.35, -1.5, 0.35, -1.5, 0.36, 0.45, 0.55, 0.46, 0.54, -1.5, 0.54, -1.5, 0.55, 0.4, 0.6, 0.42, 0.58, -1.5, 0.58, -1.5, 0.6, 0.375, 0.625, 0.4, 0.6, -1.5, 0.6, -1.5, 0.625, 0.42, 0.45, 0.42, 0.36, -1.5, 0.36, -1.5, 0.45, 0.4, 0.395, 0.4, 0.45, -1.5, 0.45, -1.5, 0.395, 0.5, 0.5, 2.5, 0.5, 2.5, -1.5, 0.5, -1.5])
me_plane.materials.append(mat_mtl_ceiling_01)
me_plane.materials.append(mat_mtl_floor_trim)
me_plane.use_remesh_preserve_volume = False
me_plane.use_remesh_preserve_attributes = False
me_plane.use_mirror_vertex_groups = False
me_plane.update()

# ---- objects
ob_c_box_015 = bpy.data.objects.new('c_box_015', me_c_box_015)
ob_c_box_014 = bpy.data.objects.new('c_box_014', me_c_box_014)
ob_c_box_013 = bpy.data.objects.new('c_box_013', me_c_box_013)
ob_c_box_012 = bpy.data.objects.new('c_box_012', me_c_box_012)
ob_c_box_011 = bpy.data.objects.new('c_box_011', me_c_box_011)
ob_c_box_010 = bpy.data.objects.new('c_box_010', me_c_box_010)
ob_c_box_009 = bpy.data.objects.new('c_box_009', me_c_box_009)
ob_c_box_008 = bpy.data.objects.new('c_box_008', me_c_box_008)
ob_c_box_007 = bpy.data.objects.new('c_box_007', me_c_box_007)
ob_c_box_006 = bpy.data.objects.new('c_box_006', me_c_box_006)
ob_c_box_005 = bpy.data.objects.new('c_box_005', me_c_box_005)
ob_c_box_004 = bpy.data.objects.new('c_box_004', me_c_box_004)
ob_c_box_003 = bpy.data.objects.new('c_box_003', me_c_box_003)
ob_c_box_002 = bpy.data.objects.new('c_box_002', me_c_box_002)
ob_c_box_001 = bpy.data.objects.new('c_box_001', me_c_box_001)
ob_co_culling = bpy.data.objects.new('co_culling', me_co_culling)
ob_g_ext = bpy.data.objects.new('g_ext', me_g_ext)
ob_g_roof = bpy.data.objects.new('g_roof', me_g_roof)
ob_g_trim = bpy.data.objects.new('g_trim', me_g_trim)
ob_g_ceiling = bpy.data.objects.new('g_ceiling', me_g_ceiling)
ob_aaaaa = bpy.data.objects.new('aaaaa', me_plane)

# ---- transforms, parenting, visibility, modifiers, constraints
ob_c_box_015.location = (0.0, 0.0, 0.0)
ob_c_box_015.hide_viewport = True
ob_c_box_015.lineart.crease_threshold = 0.0
ob_c_box_014.location = (0.0, 0.0, 0.0)
ob_c_box_014.hide_viewport = True
ob_c_box_014.lineart.crease_threshold = 0.0
ob_c_box_013.location = (0.0, 0.0, 0.0)
ob_c_box_013.hide_viewport = True
ob_c_box_013.lineart.crease_threshold = 0.0
ob_c_box_012.location = (0.0, 0.0, 0.0)
ob_c_box_012.hide_viewport = True
ob_c_box_012.lineart.crease_threshold = 0.0
ob_c_box_011.location = (0.0, 0.0, 0.0)
ob_c_box_011.rotation_euler = (0.0, -0.0, -1.571)
ob_c_box_011.hide_viewport = True
ob_c_box_011.lineart.crease_threshold = 0.0
ob_c_box_010.location = (0.0, 0.0, 0.0)
ob_c_box_010.rotation_euler = (0.0, -0.0, -1.571)
ob_c_box_010.hide_viewport = True
ob_c_box_010.lineart.crease_threshold = 0.0
ob_c_box_009.location = (0.0, 0.0, 0.0)
ob_c_box_009.hide_viewport = True
ob_c_box_009.lineart.crease_threshold = 0.0
ob_c_box_008.location = (0.0, 0.0, 0.0)
ob_c_box_008.rotation_euler = (0.0, -0.0, -1.571)
ob_c_box_008.hide_viewport = True
ob_c_box_008.lineart.crease_threshold = 0.0
ob_c_box_007.location = (0.0, 0.0, 0.0)
ob_c_box_007.hide_viewport = True
ob_c_box_007.lineart.crease_threshold = 0.0
ob_c_box_006.location = (0.0, 0.0, 0.0)
ob_c_box_006.hide_viewport = True
ob_c_box_006.lineart.crease_threshold = 0.0
ob_c_box_005.location = (0.0, 0.0, 0.0)
ob_c_box_005.hide_viewport = True
ob_c_box_005.lineart.crease_threshold = 0.0
ob_c_box_004.location = (0.0, 0.0, 0.0)
ob_c_box_004.hide_viewport = True
ob_c_box_004.lineart.crease_threshold = 0.0
ob_c_box_003.location = (0.0, 0.0, 0.0)
ob_c_box_003.hide_viewport = True
ob_c_box_003.lineart.crease_threshold = 0.0
ob_c_box_002.location = (0.0, 0.0, 0.0)
ob_c_box_002.hide_viewport = True
ob_c_box_002.lineart.crease_threshold = 0.0
ob_c_box_001.location = (0.0, 0.0, 0.0)
ob_c_box_001.hide_viewport = True
ob_c_box_001.lineart.crease_threshold = 0.0
ob_co_culling.location = (0.0, 0.0, 0.0)
ob_co_culling.lineart.crease_threshold = 0.0
ob_g_ext.location = (0.0, 0.0, 0.0)
ob_g_ext.rotation_euler = (0.0, -0.0, 1.571)
ob_g_ext.lineart.crease_threshold = 0.0
ob_g_roof.location = (0.0, 0.0, 0.0)
ob_g_roof.rotation_euler = (0.0, -0.0, 1.571)
ob_g_roof.lineart.crease_threshold = 0.0
ob_g_trim.location = (0.0, 0.0, 0.0)
ob_g_trim.rotation_euler = (0.0, -0.0, 1.571)
ob_g_trim.lineart.crease_threshold = 0.0
ob_g_ceiling.location = (0.0, 0.0, 0.0)
ob_g_ceiling.rotation_euler = (0.0, -0.0, 1.571)
ob_g_ceiling.lineart.crease_threshold = 0.0
ob_aaaaa.location = (0.0, 0.0, 0.0)
ob_aaaaa.hide_viewport = True
ob_aaaaa.lineart.crease_threshold = 0.0

# ---- collection membership
col_collection_1.objects.link(ob_c_box_015)
col_collection_1.objects.link(ob_c_box_014)
col_collection_1.objects.link(ob_c_box_013)
col_collection_1.objects.link(ob_c_box_012)
col_collection_1.objects.link(ob_c_box_011)
col_collection_1.objects.link(ob_c_box_010)
col_collection_1.objects.link(ob_c_box_009)
col_collection_1.objects.link(ob_c_box_008)
col_collection_1.objects.link(ob_c_box_007)
col_collection_1.objects.link(ob_c_box_006)
col_collection_1.objects.link(ob_c_box_005)
col_collection_1.objects.link(ob_c_box_004)
col_collection_1.objects.link(ob_c_box_003)
col_collection_1.objects.link(ob_c_box_002)
col_collection_1.objects.link(ob_c_box_001)
col_collection_1.objects.link(ob_co_culling)
col_collection_1.objects.link(ob_g_ext)
col_collection_1.objects.link(ob_g_roof)
col_collection_1.objects.link(ob_g_trim)
col_collection_1.objects.link(ob_g_ceiling)
col_collection_1.objects.link(ob_aaaaa)

# ---- scene / render settings (as saved in the file)
scene.frame_start = 1; scene.frame_end = 250; scene.frame_set(1)
scene.render.engine = 'BLENDER_EEVEE_NEXT'
scene.render.resolution_percentage = 50
scene.render.dither_intensity = 0.0
scene.cycles.use_denoising = False
scene.cycles.samples = 128
scene.cycles.sampling_pattern = 'TABULATED_SOBOL'
scene.cycles.use_adaptive_sampling = False
scene.cycles.use_light_tree = False
scene.cycles.blur_glossy = 0.0
scene.cycles.sample_clamp_indirect = 0.0
scene.view_settings.view_transform = 'Standard'
bpy.context.view_layer.update()

# ---- added for rendering (the .blend has no active camera and no usable light): camera, sun
cam_auto = bpy.data.cameras.new('AutoCamera')
cam_auto.lens = 50.0
cam_auto.sensor_width = 36.0
cam_auto.clip_end = 1275.69
ob_auto_camera = bpy.data.objects.new('AutoCamera', cam_auto)
scene.collection.objects.link(ob_auto_camera)
ob_auto_camera.location = (91.6894, -81.3523, 33.1515)
ob_auto_camera.rotation_euler = (1.09748, -7.21219e-08, 0.694738)
scene.camera = ob_auto_camera
light_auto_sun = bpy.data.lights.new('AutoSun', 'SUN')
light_auto_sun.energy = 3.0
light_auto_sun.angle = 0.0523599
ob_auto_sun = bpy.data.objects.new('AutoSun', light_auto_sun)
scene.collection.objects.link(ob_auto_sun)
ob_auto_sun.rotation_euler = (0.872665, 0.174533, 0.523599)
bpy.context.view_layer.update()
